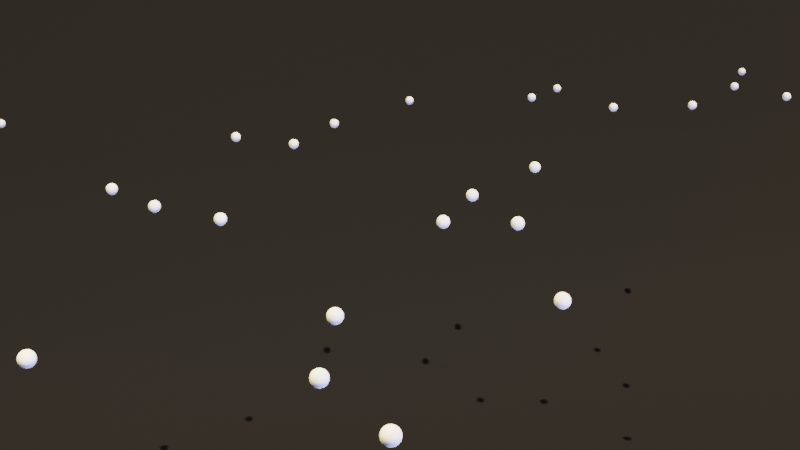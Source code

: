 # Source: flower-field-template.blend  (saved by Blender 3.0.42; exported with 4.5.12 LTS)
import bpy
from mathutils import Matrix  # noqa: F401  (used for matrix-valued properties, if any)

bpy.ops.wm.read_factory_settings(use_empty=True)
scene = bpy.context.scene
scene.name = 'Scene'

# ---- collections
col_plants = bpy.data.collections.new('plants'); scene.collection.children.link(col_plants)
col_plants.hide_render = True
col_fields = bpy.data.collections.new('fields'); scene.collection.children.link(col_fields)
col_scene = bpy.data.collections.new('scene'); scene.collection.children.link(col_scene)

# ---- images (referenced by path relative to the original .blend; pixels are not part of the script)
import os
ASSET_DIR = os.environ.get("B2B_ASSET_DIR", "")  # directory of the original .blend (textures are referenced by path, not embedded)
HERE = os.path.dirname(os.path.abspath(__file__))  # packed textures are extracted next to this script under _unpacked/

def load_image(name, relpath, width, height, colorspace="sRGB"):
    """Load a texture the original file referenced (path relative to the .blend, or extracted next to this script)."""
    p = next((c for c in (os.path.join(HERE, relpath), os.path.join(ASSET_DIR, relpath)) if relpath and os.path.exists(c)), "")
    if p:
        img = bpy.data.images.load(p, check_existing=True)
        img.name = name
    else:  # same state as the original file: an image datablock whose file is absent (Cycles renders it pink)
        img = bpy.data.images.new(name, width, height)
        img.source = "FILE"
        img.filepath = "//" + (relpath or name)
    img.colorspace_settings.name = colorspace
    return img
img_leafset024_2k_displacement_jpg_001 = load_image('LeafSet024_2K_Displacement.jpg.001', 'LeafSet024_2K_Displacement.jpg', 1024, 1024, 'Non-Color')
img_leafset024_2k_color_jpg_001 = load_image('LeafSet024_2K_Color.jpg.001', 'LeafSet024_2K_Color.jpg', 1024, 1024, 'sRGB')
img_leafset024_2k_roughness_jpg_001 = load_image('LeafSet024_2K_Roughness.jpg.001', 'LeafSet024_2K_Roughness.jpg', 1024, 1024, 'Non-Color')
img_leafset024_2k_normaldx_jpg_001 = load_image('LeafSet024_2K_NormalDX.jpg.001', 'LeafSet024_2K_NormalDX.jpg', 1024, 1024, 'Non-Color')
img_leafset015_2k_displacement_png_002 = load_image('LeafSet015_2K_Displacement.png.002', 'LeafSet015_2K_Displacement.png', 1024, 1024, 'Non-Color')
img_leafset015_2k_color_png_002 = load_image('LeafSet015_2K_Color.png.002', 'LeafSet015_2K_Color.png', 1024, 1024, 'sRGB')
img_leafset015_2k_roughness_png_002 = load_image('LeafSet015_2K_Roughness.png.002', 'LeafSet015_2K_Roughness.png', 1024, 1024, 'Non-Color')
img_leafset015_2k_normaldx_png_002 = load_image('LeafSet015_2K_NormalDX.png.002', 'LeafSet015_2K_NormalDX.png', 1024, 1024, 'Non-Color')
img_leafset024_2k_displacement_jpg_002 = load_image('LeafSet024_2K_Displacement.jpg.002', 'LeafSet024_2K_Displacement.jpg', 1024, 1024, 'Non-Color')
img_leafset024_2k_color_jpg_002 = load_image('LeafSet024_2K_Color.jpg.002', 'LeafSet024_2K_Color.jpg', 1024, 1024, 'sRGB')
img_leafset024_2k_roughness_jpg_002 = load_image('LeafSet024_2K_Roughness.jpg.002', 'LeafSet024_2K_Roughness.jpg', 1024, 1024, 'Non-Color')
img_leafset024_2k_normaldx_jpg_002 = load_image('LeafSet024_2K_NormalDX.jpg.002', 'LeafSet024_2K_NormalDX.jpg', 1024, 1024, 'Non-Color')
img_leafset015_2k_displacement_png_001 = load_image('LeafSet015_2K_Displacement.png.001', 'LeafSet015_2K_Displacement.png', 1024, 1024, 'Non-Color')
img_leafset015_2k_color_png_001 = load_image('LeafSet015_2K_Color.png.001', 'LeafSet015_2K_Color.png', 1024, 1024, 'sRGB')
img_leafset015_2k_roughness_png_001 = load_image('LeafSet015_2K_Roughness.png.001', 'LeafSet015_2K_Roughness.png', 1024, 1024, 'Non-Color')
img_leafset015_2k_normaldx_png_001 = load_image('LeafSet015_2K_NormalDX.png.001', 'LeafSet015_2K_NormalDX.png', 1024, 1024, 'Non-Color')

# ---- materials (node trees are filled in below, after node groups)
mat_trim_001 = bpy.data.materials.new('trim.001')
mat_trim_001.use_transparent_shadow = False
mat_material_002 = bpy.data.materials.new('Material.002')
mat_material_002.alpha_threshold = 0.0
mat_material_002.use_transparent_shadow = False
mat_material_002.line_color = (0.0, 0.0, 0.0, 1.0)
mat_glowball = bpy.data.materials.new('glowball')
mat_glowball.use_transparent_shadow = False
mat_leafmaterial_001 = bpy.data.materials.new('leafMaterial.001')
mat_leafmaterial_001.use_transparent_shadow = False
mat_loutsleaf_002 = bpy.data.materials.new('loutsleaf.002')
mat_loutsleaf_002.use_transparent_shadow = False
mat_material_001 = bpy.data.materials.new('Material.001')
mat_material_001.alpha_threshold = 0.0
mat_material_001.use_transparent_shadow = False
mat_material_001.line_color = (0.0, 0.0, 0.0, 1.0)
mat_trim_002 = bpy.data.materials.new('trim.002')
mat_trim_002.use_transparent_shadow = False
mat_glowball_001 = bpy.data.materials.new('glowball.001')
mat_glowball_001.use_transparent_shadow = False
mat_leafmaterial_002 = bpy.data.materials.new('leafMaterial.002')
mat_leafmaterial_002.use_transparent_shadow = False
mat_trim_003 = bpy.data.materials.new('trim.003')
mat_trim_003.use_transparent_shadow = False
mat_loutsleaf_001 = bpy.data.materials.new('loutsleaf.001')
mat_loutsleaf_001.use_transparent_shadow = False
mat_floor = bpy.data.materials.new('floor')
mat_floor.use_transparent_shadow = False

# ---- node groups
ng_planetestnode = bpy.data.node_groups.new('planeTestNode', 'GeometryNodeTree')
_s = ng_planetestnode.interface.new_socket(name='Geometry', in_out='OUTPUT', socket_type='NodeSocketGeometry')
_s = ng_planetestnode.interface.new_socket(name='Value', in_out='OUTPUT', socket_type='NodeSocketFloat')
_s = ng_planetestnode.interface.new_socket(name='Geometry', in_out='INPUT', socket_type='NodeSocketGeometry')
ng_planetestnode.is_modifier = True
# nodes of 'planeTestNode' reference scene objects; filled in after objects exist
ng_grassnodes = bpy.data.node_groups.new('grassnodes', 'GeometryNodeTree')
_s = ng_grassnodes.interface.new_socket(name='Geometry', in_out='OUTPUT', socket_type='NodeSocketGeometry')
_s = ng_grassnodes.interface.new_socket(name='Geometry', in_out='INPUT', socket_type='NodeSocketGeometry')
_s = ng_grassnodes.interface.new_socket(name='W', in_out='INPUT', socket_type='NodeSocketFloat')
_s.min_value = -1000.0
_s.max_value = 1000.0
_s = ng_grassnodes.interface.new_socket(name='End', in_out='INPUT', socket_type='NodeSocketFloat')
_s.subtype = 'FACTOR'
_s.default_value = 1.0
_s.min_value = 0.0
_s.max_value = 1.0
ng_grassnodes.is_modifier = True
_N = ng_grassnodes.nodes; _L = ng_grassnodes.links
n0 = _N.new('GeometryNodeCurveQuadraticBezier'); n0.name = 'Quadratic Bezier'; n0.location = (-123, 59)
n0.inputs[2].default_value = (0.0, 0.0, 0.0)
n0.inputs[3].default_value = (0.0, 0.0, 0.7)
n1 = _N.new('GeometryNodeCurvePrimitiveCircle'); n1.name = 'Curve Circle'; n1.location = (-135, -238)
n1.inputs[4].default_value = 0.02
n2 = _N.new('ShaderNodeMapRange'); n2.name = 'Map Range'; n2.location = (105, 368)
n2.inputs[3].default_value = 1.0
n2.inputs[4].default_value = 0.0
n3 = _N.new('GeometryNodeSplineParameter'); n3.name = 'Curve Parameter'; n3.location = (-82, 271)
n4 = _N.new('GeometryNodeSetPosition'); n4.name = 'Set Position'; n4.location = (389, 69)
n5 = _N.new('GeometryNodeSetCurveRadius'); n5.name = 'Set Curve Radius'; n5.location = (771, 95)
n6 = _N.new('GeometryNodeSplineParameter'); n6.name = 'Curve Parameter.001'; n6.location = (344, 404)
n7 = _N.new('ShaderNodeVectorMath'); n7.name = 'Vector Math'; n7.location = (263, 671)
n7.operation = 'SUBTRACT'
n7.inputs[1].default_value = (0.5, 0.5, 0.5)
n8 = _N.new('ShaderNodeVectorMath'); n8.name = 'Vector Math.001'; n8.location = (616, 578)
n8.operation = 'MULTIPLY'
n9 = _N.new('ShaderNodeTexNoise'); n9.name = 'Noise Texture'; n9.location = (-16, 733)
n9.noise_dimensions = '4D'
n9.inputs[2].default_value = -2.1
n9.inputs[3].default_value = 5.9
n9.inputs[4].default_value = 0.01333
n10 = _N.new('NodeGroupInput'); n10.name = 'Group Input'; n10.location = (-572, 445)
n11 = _N.new('GeometryNodeTrimCurve'); n11.name = 'Trim Curve'; n11.location = (125, 23)
n12 = _N.new('GeometryNodeJoinGeometry'); n12.name = 'Join Geometry'; n12.location = (1655, 137)
n13 = _N.new('GeometryNodeSetMaterial'); n13.name = 'Set Material'; n13.location = (1860, 97)
n13.inputs[2].default_value = mat_trim_001
n14 = _N.new('NodeGroupOutput'); n14.name = 'Group Output'; n14.location = (2300, 231)
n15 = _N.new('GeometryNodeTransform'); n15.name = 'Transform.001'; n15.location = (1432, -45)
n15.inputs[2].default_value = (0.4957, -0.008727, -0.1065)
n15.inputs[3].default_value = (0.7, 0.5, 0.9)
n16 = _N.new('GeometryNodeCurveToMesh'); n16.name = 'Curve to Mesh'; n16.location = (1215, 12)
n17 = _N.new('GeometryNodeTransform'); n17.name = 'Transform.002'; n17.location = (1434, -393)
n17.inputs[2].default_value = (0.0925, -0.267, 8.519)
n17.inputs[3].default_value = (0.4, 0.8, 0.7)
n18 = _N.new('GeometryNodeTransform'); n18.name = 'Transform'; n18.location = (1435, 485)
n18.inputs[2].default_value = (0.5777, 0.2827, -1.169)
n18.inputs[3].default_value = (0.7, 0.6, 1.0)
n19 = _N.new('GeometryNodeTransform'); n19.name = 'Transform.003'; n19.location = (1442, 837)
n19.inputs[2].default_value = (0.1204, 0.0, 3.485)
n19.inputs[3].default_value = (0.8, 0.7, 0.6)
n20 = _N.new('GeometryNodeInputNamedAttribute'); n20.name = 'Named Attribute'; n20.location = (1190, 12)
n20.inputs[0].default_value = 'radius'
n21 = _N.new('GeometryNodeSwitch'); n21.name = 'Switch'; n21.location = (1190, 12)
n21.input_type = 'FLOAT'
n21.inputs[1].default_value = 1.0
_L.new(n10.outputs[0], n0.inputs[1])
_L.new(n1.outputs[0], n16.inputs[1])
_L.new(n3.outputs[0], n2.inputs[0])
_L.new(n2.outputs[0], n5.inputs[2])
_L.new(n9.outputs[1], n7.inputs[0])
_L.new(n0.outputs[0], n11.inputs[0])
_L.new(n4.outputs[0], n5.inputs[0])
_L.new(n6.outputs[0], n8.inputs[1])
_L.new(n7.outputs[0], n8.inputs[0])
_L.new(n8.outputs[0], n4.inputs[3])
_L.new(n10.outputs[1], n9.inputs[1])
_L.new(n11.outputs[0], n4.inputs[0])
_L.new(n10.outputs[2], n11.inputs[3])
_L.new(n12.outputs[0], n13.inputs[0])
_L.new(n16.outputs[0], n18.inputs[0])
_L.new(n5.outputs[0], n16.inputs[0])
_L.new(n13.outputs[0], n14.inputs[0])
_L.new(n18.outputs[0], n12.inputs[0])
_L.new(n16.outputs[0], n12.inputs[0])
_L.new(n16.outputs[0], n15.inputs[0])
_L.new(n15.outputs[0], n12.inputs[0])
_L.new(n16.outputs[0], n17.inputs[0])
_L.new(n17.outputs[0], n12.inputs[0])
_L.new(n16.outputs[0], n19.inputs[0])
_L.new(n19.outputs[0], n12.inputs[0])
_L.new(n20.outputs[1], n21.inputs[0])
_L.new(n20.outputs[0], n21.inputs[2])
_L.new(n21.outputs[0], n16.inputs[2])
n14.is_active_output = True
ng_greenplantnodes = bpy.data.node_groups.new('greenplantnodes', 'GeometryNodeTree')
_s = ng_greenplantnodes.interface.new_socket(name='Geometry', in_out='OUTPUT', socket_type='NodeSocketGeometry')
_s = ng_greenplantnodes.interface.new_socket(name='Geometry', in_out='INPUT', socket_type='NodeSocketGeometry')
_s = ng_greenplantnodes.interface.new_socket(name='End', in_out='INPUT', socket_type='NodeSocketFloat')
_s.subtype = 'FACTOR'
_s.default_value = 1.0
_s.min_value = 0.0
_s.max_value = 1.0
_s = ng_greenplantnodes.interface.new_socket(name='W', in_out='INPUT', socket_type='NodeSocketFloat')
_s.default_value = 0.9
_s.min_value = -1000.0
_s.max_value = 1000.0
ng_greenplantnodes.is_modifier = True
# nodes of 'greenplantnodes' reference scene objects; filled in after objects exist
ng_loutsplantnodes = bpy.data.node_groups.new('loutsplantnodes', 'GeometryNodeTree')
_s = ng_loutsplantnodes.interface.new_socket(name='Geometry', in_out='OUTPUT', socket_type='NodeSocketGeometry')
_s = ng_loutsplantnodes.interface.new_socket(name='Geometry', in_out='INPUT', socket_type='NodeSocketGeometry')
_s = ng_loutsplantnodes.interface.new_socket(name='Value', in_out='INPUT', socket_type='NodeSocketFloat')
_s.default_value = 1.0
_s.min_value = -1e+04
_s.max_value = 1e+04
ng_loutsplantnodes.is_modifier = True
# nodes of 'loutsplantnodes' reference scene objects; filled in after objects exist
ng_greenplantnodes_field = bpy.data.node_groups.new('greenplantnodes-field', 'GeometryNodeTree')
_s = ng_greenplantnodes_field.interface.new_socket(name='Geometry', in_out='OUTPUT', socket_type='NodeSocketGeometry')
_s = ng_greenplantnodes_field.interface.new_socket(name='Geometry', in_out='INPUT', socket_type='NodeSocketGeometry')
_s = ng_greenplantnodes_field.interface.new_socket(name='End', in_out='INPUT', socket_type='NodeSocketFloat')
_s.subtype = 'FACTOR'
_s.default_value = 1.0
_s.min_value = 0.0
_s.max_value = 1.0
_s = ng_greenplantnodes_field.interface.new_socket(name='W', in_out='INPUT', socket_type='NodeSocketFloat')
_s.default_value = 0.9
_s.min_value = -1000.0
_s.max_value = 1000.0
_s = ng_greenplantnodes_field.interface.new_socket(name='Attribute', in_out='INPUT', socket_type='NodeSocketFloat')
_s.hide_value = True
ng_greenplantnodes_field.is_modifier = True
# nodes of 'greenplantnodes-field' reference scene objects; filled in after objects exist
ng_grassnodes_field = bpy.data.node_groups.new('grassnodes_field', 'GeometryNodeTree')
_s = ng_grassnodes_field.interface.new_socket(name='Geometry', in_out='OUTPUT', socket_type='NodeSocketGeometry')
_s = ng_grassnodes_field.interface.new_socket(name='Geometry', in_out='INPUT', socket_type='NodeSocketGeometry')
_s = ng_grassnodes_field.interface.new_socket(name='W', in_out='INPUT', socket_type='NodeSocketFloat')
_s.min_value = -1000.0
_s.max_value = 1000.0
_s = ng_grassnodes_field.interface.new_socket(name='End', in_out='INPUT', socket_type='NodeSocketFloat')
_s.subtype = 'FACTOR'
_s.default_value = 1.0
_s.min_value = 0.0
_s.max_value = 1.0
_s = ng_grassnodes_field.interface.new_socket(name='Attribute', in_out='INPUT', socket_type='NodeSocketFloat')
_s.hide_value = True
ng_grassnodes_field.is_modifier = True
# nodes of 'grassnodes_field' reference scene objects; filled in after objects exist
ng_loutsplantnodes_field = bpy.data.node_groups.new('loutsplantnodes-field', 'GeometryNodeTree')
_s = ng_loutsplantnodes_field.interface.new_socket(name='Geometry', in_out='OUTPUT', socket_type='NodeSocketGeometry')
_s = ng_loutsplantnodes_field.interface.new_socket(name='Geometry', in_out='INPUT', socket_type='NodeSocketGeometry')
_s = ng_loutsplantnodes_field.interface.new_socket(name='Value', in_out='INPUT', socket_type='NodeSocketFloat')
_s.default_value = 1.0
_s.min_value = -1e+04
_s.max_value = 1e+04
_s = ng_loutsplantnodes_field.interface.new_socket(name='Attribute', in_out='INPUT', socket_type='NodeSocketFloat')
_s.hide_value = True
ng_loutsplantnodes_field.is_modifier = True
# nodes of 'loutsplantnodes-field' reference scene objects; filled in after objects exist

# ---- material node trees
mat_trim_001.use_nodes = True; mat_trim_001.node_tree.nodes.clear()
_N = mat_trim_001.node_tree.nodes; _L = mat_trim_001.node_tree.links
n0 = _N.new('ShaderNodeOutputMaterial'); n0.name = 'Material Output'; n0.location = (300, 300)
n1 = _N.new('ShaderNodeBsdfPrincipled'); n1.name = 'Principled BSDF'; n1.location = (10, 300)
n1.distribution = 'GGX'
n1.subsurface_method = 'RANDOM_WALK_SKIN'
n1.inputs[2].default_value = 0.0
n1.inputs[3].default_value = 1.45
n1.inputs[13].default_value = 0.0
n1.inputs[27].default_value = (0.0, 0.0, 0.0, 1.0)
n1.inputs[28].default_value = 1.0
n2 = _N.new('ShaderNodeTexNoise'); n2.name = 'Noise Texture'; n2.location = (-559, -4)
n2.inputs[3].default_value = 0.0
n2.inputs[4].default_value = 0.6467
n2.inputs[8].default_value = 4.3
n3 = _N.new('ShaderNodeValToRGB'); n3.name = 'ColorRamp'; n3.location = (-303, 108)
while len(n3.color_ramp.elements) > 1: n3.color_ramp.elements.remove(n3.color_ramp.elements[-1])
n3.color_ramp.elements[0].position = 0.0; n3.color_ramp.elements[0].color = (0.1274, 0.2159, 0.04519, 1.0)
_e = n3.color_ramp.elements.new(1.0); _e.color = (0.06125, 0.107, 0.0185, 1.0)
_L.new(n1.outputs[0], n0.inputs[0])
_L.new(n3.outputs[0], n1.inputs[0])
_L.new(n2.outputs[0], n3.inputs[0])
n0.is_active_output = True
mat_material_002.use_nodes = True; mat_material_002.node_tree.nodes.clear()
_N = mat_material_002.node_tree.nodes; _L = mat_material_002.node_tree.links
n0 = _N.new('ShaderNodeOutputMaterial'); n0.name = 'Material Output'; n0.location = (300, 300)
n1 = _N.new('ShaderNodeBsdfPrincipled'); n1.name = 'Principled BSDF'; n1.location = (10, 300)
n1.distribution = 'GGX'
n1.subsurface_method = 'RANDOM_WALK_SKIN'
n1.inputs[2].default_value = 0.4
n1.inputs[3].default_value = 1.45
n1.inputs[27].default_value = (0.0, 0.0, 0.0, 1.0)
n1.inputs[28].default_value = 1.0
_L.new(n1.outputs[0], n0.inputs[0])
n0.is_active_output = True
mat_glowball.use_nodes = True; mat_glowball.node_tree.nodes.clear()
_N = mat_glowball.node_tree.nodes; _L = mat_glowball.node_tree.links
n0 = _N.new('ShaderNodeBsdfPrincipled'); n0.name = 'Principled BSDF'; n0.location = (10, 300)
n0.distribution = 'GGX'
n0.subsurface_method = 'RANDOM_WALK_SKIN'
n0.inputs[3].default_value = 1.45
n0.inputs[27].default_value = (1.0, 0.7441, 0.1745, 1.0)
n0.inputs[28].default_value = 5.0
n1 = _N.new('ShaderNodeOutputMaterial'); n1.name = 'Material Output'; n1.location = (300, 300)
_L.new(n0.outputs[0], n1.inputs[0])
n1.is_active_output = True
mat_leafmaterial_001.use_nodes = True; mat_leafmaterial_001.node_tree.nodes.clear()
_N = mat_leafmaterial_001.node_tree.nodes; _L = mat_leafmaterial_001.node_tree.links
n0 = _N.new('NodeFrame'); n0.name = 'Frame'; n0.location = (-1454, 219)
n0.label = 'Mapping'
n0.width = 400
n1 = _N.new('NodeFrame'); n1.name = 'Frame.001'; n1.location = (-810, 419)
n1.label = 'Textures'
n1.width = 356
n2 = _N.new('ShaderNodeOutputMaterial'); n2.name = 'Material Output'; n2.location = (300, 300)
n3 = _N.new('ShaderNodeBsdfPrincipled'); n3.name = 'Principled BSDF'; n3.location = (10, 300)
n3.distribution = 'GGX'
n3.subsurface_method = 'RANDOM_WALK_SKIN'
n3.inputs[3].default_value = 1.45
n3.inputs[27].default_value = (0.0, 0.0, 0.0, 1.0)
n3.inputs[28].default_value = 1.0
n4 = _N.new('ShaderNodeTexImage'); n4.name = 'Image Texture'; n4.location = (86, -870)
n4.label = 'Displacement'
n4.image = img_leafset024_2k_displacement_jpg_001
n5 = _N.new('ShaderNodeDisplacement'); n5.name = 'Displacement'; n5.location = (-174, -371)
n5.inputs[2].default_value = 1.0
n6 = _N.new('ShaderNodeTexImage'); n6.name = 'Image Texture.001'; n6.location = (86, -30)
n6.label = 'Base Color'
n6.image = img_leafset024_2k_color_jpg_001
n7 = _N.new('ShaderNodeTexImage'); n7.name = 'Image Texture.002'; n7.location = (86, -310)
n7.label = 'Roughness'
n7.image = img_leafset024_2k_roughness_jpg_001
n8 = _N.new('ShaderNodeTexImage'); n8.name = 'Image Texture.003'; n8.location = (86, -590)
n8.label = 'Normal'
n8.image = img_leafset024_2k_normaldx_jpg_001
n9 = _N.new('ShaderNodeNormalMap'); n9.name = 'Normal Map'; n9.location = (-424, -171)
n10 = _N.new('ShaderNodeMapping'); n10.name = 'Mapping'; n10.location = (230, -30)
n11 = _N.new('NodeReroute'); n11.name = 'Reroute'; n11.location = (36, -586)
n11.width = 16
n11.socket_idname = 'NodeSocketVector'
n12 = _N.new('ShaderNodeTexCoord'); n12.name = 'Texture Coordinate'; n12.location = (30, -30)
n4.parent = n1
n6.parent = n1
n7.parent = n1
n8.parent = n1
n10.parent = n0
n11.parent = n1
n12.parent = n0
_L.new(n3.outputs[0], n2.inputs[0])
_L.new(n4.outputs[0], n5.inputs[0])
_L.new(n5.outputs[0], n2.inputs[2])
_L.new(n6.outputs[0], n3.inputs[0])
_L.new(n7.outputs[0], n3.inputs[2])
_L.new(n8.outputs[0], n9.inputs[1])
_L.new(n9.outputs[0], n3.inputs[5])
_L.new(n11.outputs[0], n6.inputs[0])
_L.new(n11.outputs[0], n7.inputs[0])
_L.new(n11.outputs[0], n8.inputs[0])
_L.new(n11.outputs[0], n4.inputs[0])
_L.new(n10.outputs[0], n11.inputs[0])
_L.new(n12.outputs[2], n10.inputs[0])
n2.is_active_output = True
mat_loutsleaf_002.use_nodes = True; mat_loutsleaf_002.node_tree.nodes.clear()
_N = mat_loutsleaf_002.node_tree.nodes; _L = mat_loutsleaf_002.node_tree.links
n0 = _N.new('ShaderNodeOutputMaterial'); n0.name = 'Material Output'; n0.location = (300, 300)
n1 = _N.new('ShaderNodeBsdfPrincipled'); n1.name = 'Principled BSDF'; n1.location = (10, 300)
n1.distribution = 'GGX'
n1.subsurface_method = 'RANDOM_WALK_SKIN'
n1.inputs[3].default_value = 1.45
n1.inputs[27].default_value = (0.0, 0.0, 0.0, 1.0)
n1.inputs[28].default_value = 1.0
n2 = _N.new('ShaderNodeTexImage'); n2.name = 'Image Texture'; n2.location = (86, -870)
n2.label = 'Displacement'
n2.image = img_leafset015_2k_displacement_png_002
n3 = _N.new('ShaderNodeDisplacement'); n3.name = 'Displacement'; n3.location = (10, -260)
n3.inputs[2].default_value = 1.0
n4 = _N.new('ShaderNodeTexImage'); n4.name = 'Image Texture.001'; n4.location = (86, -30)
n4.label = 'Base Color'
n4.image = img_leafset015_2k_color_png_002
n5 = _N.new('ShaderNodeTexImage'); n5.name = 'Image Texture.002'; n5.location = (86, -310)
n5.label = 'Roughness'
n5.image = img_leafset015_2k_roughness_png_002
n6 = _N.new('ShaderNodeTexImage'); n6.name = 'Image Texture.003'; n6.location = (86, -590)
n6.label = 'Normal'
n6.image = img_leafset015_2k_normaldx_png_002
n7 = _N.new('ShaderNodeNormalMap'); n7.name = 'Normal Map'; n7.location = (-240, -60)
n8 = _N.new('ShaderNodeMapping'); n8.name = 'Mapping'; n8.location = (230, -30)
n9 = _N.new('NodeReroute'); n9.name = 'Reroute'; n9.location = (36, -586)
n9.width = 16
n9.socket_idname = 'NodeSocketVector'
n10 = _N.new('ShaderNodeTexCoord'); n10.name = 'Texture Coordinate'; n10.location = (30, -30)
n11 = _N.new('NodeFrame'); n11.name = 'Frame'; n11.location = (-1270, 330)
n11.label = 'Mapping'
n11.width = 400
n12 = _N.new('NodeFrame'); n12.name = 'Frame.001'; n12.location = (-626, 530)
n12.label = 'Textures'
n12.width = 356
n2.parent = n12
n4.parent = n12
n5.parent = n12
n6.parent = n12
n8.parent = n11
n9.parent = n12
n10.parent = n11
_L.new(n1.outputs[0], n0.inputs[0])
_L.new(n2.outputs[0], n3.inputs[0])
_L.new(n3.outputs[0], n0.inputs[2])
_L.new(n4.outputs[0], n1.inputs[0])
_L.new(n5.outputs[0], n1.inputs[2])
_L.new(n6.outputs[0], n7.inputs[1])
_L.new(n7.outputs[0], n1.inputs[5])
_L.new(n9.outputs[0], n4.inputs[0])
_L.new(n9.outputs[0], n5.inputs[0])
_L.new(n9.outputs[0], n6.inputs[0])
_L.new(n9.outputs[0], n2.inputs[0])
_L.new(n8.outputs[0], n9.inputs[0])
_L.new(n10.outputs[2], n8.inputs[0])
n0.is_active_output = True
mat_material_001.use_nodes = True; mat_material_001.node_tree.nodes.clear()
_N = mat_material_001.node_tree.nodes; _L = mat_material_001.node_tree.links
n0 = _N.new('ShaderNodeOutputMaterial'); n0.name = 'Material Output'; n0.location = (300, 300)
n1 = _N.new('ShaderNodeBsdfPrincipled'); n1.name = 'Principled BSDF'; n1.location = (10, 300)
n1.distribution = 'GGX'
n1.subsurface_method = 'RANDOM_WALK_SKIN'
n1.inputs[2].default_value = 0.4
n1.inputs[3].default_value = 1.45
n1.inputs[27].default_value = (0.0, 0.0, 0.0, 1.0)
n1.inputs[28].default_value = 1.0
_L.new(n1.outputs[0], n0.inputs[0])
n0.is_active_output = True
mat_trim_002.use_nodes = True; mat_trim_002.node_tree.nodes.clear()
_N = mat_trim_002.node_tree.nodes; _L = mat_trim_002.node_tree.links
n0 = _N.new('ShaderNodeOutputMaterial'); n0.name = 'Material Output'; n0.location = (300, 300)
n1 = _N.new('ShaderNodeBsdfPrincipled'); n1.name = 'Principled BSDF'; n1.location = (10, 300)
n1.distribution = 'GGX'
n1.subsurface_method = 'RANDOM_WALK_SKIN'
n1.inputs[2].default_value = 0.0
n1.inputs[3].default_value = 1.45
n1.inputs[13].default_value = 0.0
n1.inputs[27].default_value = (0.0, 0.0, 0.0, 1.0)
n1.inputs[28].default_value = 1.0
n2 = _N.new('ShaderNodeTexNoise'); n2.name = 'Noise Texture'; n2.location = (-559, -4)
n2.inputs[3].default_value = 0.0
n2.inputs[4].default_value = 0.6467
n2.inputs[8].default_value = 4.3
n3 = _N.new('ShaderNodeValToRGB'); n3.name = 'ColorRamp'; n3.location = (-303, 108)
while len(n3.color_ramp.elements) > 1: n3.color_ramp.elements.remove(n3.color_ramp.elements[-1])
n3.color_ramp.elements[0].position = 0.0; n3.color_ramp.elements[0].color = (0.1274, 0.2159, 0.04519, 1.0)
_e = n3.color_ramp.elements.new(1.0); _e.color = (0.06125, 0.107, 0.0185, 1.0)
_L.new(n1.outputs[0], n0.inputs[0])
_L.new(n3.outputs[0], n1.inputs[0])
_L.new(n2.outputs[0], n3.inputs[0])
n0.is_active_output = True
mat_glowball_001.use_nodes = True; mat_glowball_001.node_tree.nodes.clear()
_N = mat_glowball_001.node_tree.nodes; _L = mat_glowball_001.node_tree.links
n0 = _N.new('ShaderNodeBsdfPrincipled'); n0.name = 'Principled BSDF'; n0.location = (10, 300)
n0.distribution = 'GGX'
n0.subsurface_method = 'RANDOM_WALK_SKIN'
n0.inputs[3].default_value = 1.45
n0.inputs[27].default_value = (1.0, 0.7441, 0.1745, 1.0)
n0.inputs[28].default_value = 5.0
n1 = _N.new('ShaderNodeOutputMaterial'); n1.name = 'Material Output'; n1.location = (300, 300)
_L.new(n0.outputs[0], n1.inputs[0])
n1.is_active_output = True
mat_leafmaterial_002.use_nodes = True; mat_leafmaterial_002.node_tree.nodes.clear()
_N = mat_leafmaterial_002.node_tree.nodes; _L = mat_leafmaterial_002.node_tree.links
n0 = _N.new('NodeFrame'); n0.name = 'Frame'; n0.location = (-1454, 219)
n0.label = 'Mapping'
n0.width = 400
n1 = _N.new('NodeFrame'); n1.name = 'Frame.001'; n1.location = (-810, 419)
n1.label = 'Textures'
n1.width = 356
n2 = _N.new('ShaderNodeOutputMaterial'); n2.name = 'Material Output'; n2.location = (300, 300)
n3 = _N.new('ShaderNodeBsdfPrincipled'); n3.name = 'Principled BSDF'; n3.location = (10, 300)
n3.distribution = 'GGX'
n3.subsurface_method = 'RANDOM_WALK_SKIN'
n3.inputs[3].default_value = 1.45
n3.inputs[27].default_value = (0.0, 0.0, 0.0, 1.0)
n3.inputs[28].default_value = 1.0
n4 = _N.new('ShaderNodeTexImage'); n4.name = 'Image Texture'; n4.location = (86, -870)
n4.label = 'Displacement'
n4.image = img_leafset024_2k_displacement_jpg_002
n5 = _N.new('ShaderNodeDisplacement'); n5.name = 'Displacement'; n5.location = (-174, -371)
n5.inputs[2].default_value = 1.0
n6 = _N.new('ShaderNodeTexImage'); n6.name = 'Image Texture.001'; n6.location = (86, -30)
n6.label = 'Base Color'
n6.image = img_leafset024_2k_color_jpg_002
n7 = _N.new('ShaderNodeTexImage'); n7.name = 'Image Texture.002'; n7.location = (86, -310)
n7.label = 'Roughness'
n7.image = img_leafset024_2k_roughness_jpg_002
n8 = _N.new('ShaderNodeTexImage'); n8.name = 'Image Texture.003'; n8.location = (86, -590)
n8.label = 'Normal'
n8.image = img_leafset024_2k_normaldx_jpg_002
n9 = _N.new('ShaderNodeNormalMap'); n9.name = 'Normal Map'; n9.location = (-424, -171)
n10 = _N.new('ShaderNodeMapping'); n10.name = 'Mapping'; n10.location = (230, -30)
n11 = _N.new('NodeReroute'); n11.name = 'Reroute'; n11.location = (36, -586)
n11.width = 16
n11.socket_idname = 'NodeSocketVector'
n12 = _N.new('ShaderNodeTexCoord'); n12.name = 'Texture Coordinate'; n12.location = (30, -30)
n4.parent = n1
n6.parent = n1
n7.parent = n1
n8.parent = n1
n10.parent = n0
n11.parent = n1
n12.parent = n0
_L.new(n3.outputs[0], n2.inputs[0])
_L.new(n4.outputs[0], n5.inputs[0])
_L.new(n5.outputs[0], n2.inputs[2])
_L.new(n6.outputs[0], n3.inputs[0])
_L.new(n7.outputs[0], n3.inputs[2])
_L.new(n8.outputs[0], n9.inputs[1])
_L.new(n9.outputs[0], n3.inputs[5])
_L.new(n11.outputs[0], n6.inputs[0])
_L.new(n11.outputs[0], n7.inputs[0])
_L.new(n11.outputs[0], n8.inputs[0])
_L.new(n11.outputs[0], n4.inputs[0])
_L.new(n10.outputs[0], n11.inputs[0])
_L.new(n12.outputs[2], n10.inputs[0])
n2.is_active_output = True
mat_trim_003.use_nodes = True; mat_trim_003.node_tree.nodes.clear()
_N = mat_trim_003.node_tree.nodes; _L = mat_trim_003.node_tree.links
n0 = _N.new('ShaderNodeOutputMaterial'); n0.name = 'Material Output'; n0.location = (300, 300)
n1 = _N.new('ShaderNodeBsdfPrincipled'); n1.name = 'Principled BSDF'; n1.location = (10, 300)
n1.distribution = 'GGX'
n1.subsurface_method = 'RANDOM_WALK_SKIN'
n1.inputs[2].default_value = 0.0
n1.inputs[3].default_value = 1.45
n1.inputs[13].default_value = 0.0
n1.inputs[27].default_value = (0.0, 0.0, 0.0, 1.0)
n1.inputs[28].default_value = 1.0
n2 = _N.new('ShaderNodeTexNoise'); n2.name = 'Noise Texture'; n2.location = (-559, -4)
n2.inputs[3].default_value = 0.0
n2.inputs[4].default_value = 0.6467
n2.inputs[8].default_value = 4.3
n3 = _N.new('ShaderNodeValToRGB'); n3.name = 'ColorRamp'; n3.location = (-303, 108)
while len(n3.color_ramp.elements) > 1: n3.color_ramp.elements.remove(n3.color_ramp.elements[-1])
n3.color_ramp.elements[0].position = 0.0; n3.color_ramp.elements[0].color = (0.1274, 0.2159, 0.04519, 1.0)
_e = n3.color_ramp.elements.new(1.0); _e.color = (0.06125, 0.107, 0.0185, 1.0)
_L.new(n1.outputs[0], n0.inputs[0])
_L.new(n3.outputs[0], n1.inputs[0])
_L.new(n2.outputs[0], n3.inputs[0])
n0.is_active_output = True
mat_loutsleaf_001.use_nodes = True; mat_loutsleaf_001.node_tree.nodes.clear()
_N = mat_loutsleaf_001.node_tree.nodes; _L = mat_loutsleaf_001.node_tree.links
n0 = _N.new('ShaderNodeOutputMaterial'); n0.name = 'Material Output'; n0.location = (300, 300)
n1 = _N.new('ShaderNodeBsdfPrincipled'); n1.name = 'Principled BSDF'; n1.location = (10, 300)
n1.distribution = 'GGX'
n1.subsurface_method = 'RANDOM_WALK_SKIN'
n1.inputs[3].default_value = 1.45
n1.inputs[27].default_value = (0.0, 0.0, 0.0, 1.0)
n1.inputs[28].default_value = 1.0
n2 = _N.new('ShaderNodeTexImage'); n2.name = 'Image Texture'; n2.location = (86, -870)
n2.label = 'Displacement'
n2.image = img_leafset015_2k_displacement_png_001
n3 = _N.new('ShaderNodeDisplacement'); n3.name = 'Displacement'; n3.location = (10, -260)
n3.inputs[2].default_value = 1.0
n4 = _N.new('ShaderNodeTexImage'); n4.name = 'Image Texture.001'; n4.location = (86, -30)
n4.label = 'Base Color'
n4.image = img_leafset015_2k_color_png_001
n5 = _N.new('ShaderNodeTexImage'); n5.name = 'Image Texture.002'; n5.location = (86, -310)
n5.label = 'Roughness'
n5.image = img_leafset015_2k_roughness_png_001
n6 = _N.new('ShaderNodeTexImage'); n6.name = 'Image Texture.003'; n6.location = (86, -590)
n6.label = 'Normal'
n6.image = img_leafset015_2k_normaldx_png_001
n7 = _N.new('ShaderNodeNormalMap'); n7.name = 'Normal Map'; n7.location = (-240, -60)
n8 = _N.new('ShaderNodeMapping'); n8.name = 'Mapping'; n8.location = (230, -30)
n9 = _N.new('NodeReroute'); n9.name = 'Reroute'; n9.location = (36, -586)
n9.width = 16
n9.socket_idname = 'NodeSocketVector'
n10 = _N.new('ShaderNodeTexCoord'); n10.name = 'Texture Coordinate'; n10.location = (30, -30)
n11 = _N.new('NodeFrame'); n11.name = 'Frame'; n11.location = (-1270, 330)
n11.label = 'Mapping'
n11.width = 400
n12 = _N.new('NodeFrame'); n12.name = 'Frame.001'; n12.location = (-626, 530)
n12.label = 'Textures'
n12.width = 356
n2.parent = n12
n4.parent = n12
n5.parent = n12
n6.parent = n12
n8.parent = n11
n9.parent = n12
n10.parent = n11
_L.new(n1.outputs[0], n0.inputs[0])
_L.new(n2.outputs[0], n3.inputs[0])
_L.new(n3.outputs[0], n0.inputs[2])
_L.new(n4.outputs[0], n1.inputs[0])
_L.new(n5.outputs[0], n1.inputs[2])
_L.new(n6.outputs[0], n7.inputs[1])
_L.new(n7.outputs[0], n1.inputs[5])
_L.new(n9.outputs[0], n4.inputs[0])
_L.new(n9.outputs[0], n5.inputs[0])
_L.new(n9.outputs[0], n6.inputs[0])
_L.new(n9.outputs[0], n2.inputs[0])
_L.new(n8.outputs[0], n9.inputs[0])
_L.new(n10.outputs[2], n8.inputs[0])
n0.is_active_output = True
mat_floor.use_nodes = True; mat_floor.node_tree.nodes.clear()
_N = mat_floor.node_tree.nodes; _L = mat_floor.node_tree.links
n0 = _N.new('ShaderNodeOutputMaterial'); n0.name = 'Material Output'; n0.location = (300, 300)
n1 = _N.new('ShaderNodeBsdfPrincipled'); n1.name = 'Principled BSDF'; n1.location = (10, 300)
n1.distribution = 'GGX'
n1.subsurface_method = 'RANDOM_WALK_SKIN'
n1.inputs[0].default_value = (0.0, 0.0, 0.0, 1.0)
n1.inputs[2].default_value = 0.9266
n1.inputs[3].default_value = 1.45
n1.inputs[13].default_value = 0.3211
n1.inputs[27].default_value = (0.0, 0.0, 0.0, 1.0)
n1.inputs[28].default_value = 1.0
_L.new(n1.outputs[0], n0.inputs[0])
n0.is_active_output = True

# ---- world
world_world = bpy.data.worlds.new('World'); scene.world = world_world
world_world.use_nodes = True; world_world.node_tree.nodes.clear()
_N = world_world.node_tree.nodes; _L = world_world.node_tree.links
n0 = _N.new('ShaderNodeOutputWorld'); n0.name = 'World Output'; n0.location = (251, 303)
n1 = _N.new('ShaderNodeBsdfPrincipled'); n1.name = 'Principled BSDF'; n1.location = (-153, 323)
n1.distribution = 'GGX'
n1.subsurface_method = 'RANDOM_WALK_SKIN'
n1.inputs[0].default_value = (0.0, 0.0, 0.0, 1.0)
n1.inputs[3].default_value = 1.45
n1.inputs[27].default_value = (0.0, 0.0, 0.0, 1.0)
n1.inputs[28].default_value = 1.0
_L.new(n1.outputs[0], n0.inputs[0])
n0.is_active_output = True
world_world.color = (0.05088, 0.05088, 0.05088)
world_world.use_sun_shadow = False
world_world.sun_shadow_jitter_overblur = 0.0

# ---- cameras
cam_camera_001 = bpy.data.cameras.new('Camera.001')

# ---- lights
light_area = bpy.data.lights.new('Area', 'AREA')
light_area.color = (1.0, 0.8141, 0.4232)
light_area.transmission_factor = 0.0
light_area.energy = 1571.0
light_area.shadow_soft_size = 1.0
light_area.shadow_maximum_resolution = 0.006
light_area.use_absolute_resolution = True
light_area.size = 1.0
light_area.size_y = 1.0
light_area_001 = bpy.data.lights.new('Area.001', 'AREA')
light_area_001.color = (0.3402, 0.397, 1.0)
light_area_001.transmission_factor = 0.0
light_area_001.energy = 2356.0
light_area_001.shadow_soft_size = 1.0
light_area_001.shadow_maximum_resolution = 0.006
light_area_001.use_absolute_resolution = True
light_area_001.size = 1.0
light_area_001.size_y = 1.0
light_sun = bpy.data.lights.new('Sun', 'SUN')
light_sun.color = (1.0, 0.8072, 0.5785)
light_sun.transmission_factor = 0.0
light_sun.shadow_soft_size = 0.125

# ---- meshes
me_plane_002 = bpy.data.meshes.new('Plane.002')
me_plane_002.from_pydata([(-7.0, -7.0, 0.0), (7.0, -7.0, 0.0), (-7.0, 7.0, 0.0), (7.0, 7.0, 0.0)], [], [(0, 1, 3, 2)])
_uv = me_plane_002.uv_layers.new(name='UVMap')
_uv.uv.foreach_set('vector', [0.0, 0.0, 1.0, 0.0, 1.0, 1.0, 0.0, 1.0])
me_plane_002.use_remesh_fix_poles = True
me_plane_002.use_remesh_preserve_attributes = False
me_plane_002.update()
me_cube_001 = bpy.data.meshes.new('Cube.001')
me_cube_001.from_pydata([(-1.0, -1.0, -1.0), (-1.0, -1.0, 1.0), (-1.0, 1.0, -1.0), (-1.0, 1.0, 1.0), (1.0, -1.0, -1.0), (1.0, -1.0, 1.0), (1.0, 1.0, -1.0), (1.0, 1.0, 1.0)], [], [(0, 1, 3, 2), (2, 3, 7, 6), (6, 7, 5, 4), (4, 5, 1, 0), (2, 6, 4, 0), (7, 3, 1, 5)])
_uv = me_cube_001.uv_layers.new(name='UVMap')
_uv.uv.foreach_set('vector', [0.375, 0.0, 0.625, 0.0, 0.625, 0.25, 0.375, 0.25, 0.375, 0.25, 0.625, 0.25, 0.625, 0.5, 0.375, 0.5, 0.375, 0.5, 0.625, 0.5, 0.625, 0.75, 0.375, 0.75, 0.375, 0.75, 0.625, 0.75, 0.625, 1.0, 0.375, 1.0, 0.125, 0.5, 0.375, 0.5, 0.375, 0.75, 0.125, 0.75, 0.625, 0.5, 0.875, 0.5, 0.875, 0.75, 0.625, 0.75])
me_cube_001.materials.append(mat_trim_001)
me_cube_001.use_remesh_fix_poles = True
me_cube_001.use_remesh_preserve_attributes = False
me_cube_001.update()
me_cube = bpy.data.meshes.new('Cube')
me_cube.from_pydata([(1.0, 1.0, 1.0), (1.0, 1.0, -1.0), (1.0, -1.0, 1.0), (1.0, -1.0, -1.0), (-1.0, 1.0, 1.0), (-1.0, 1.0, -1.0), (-1.0, -1.0, 1.0), (-1.0, -1.0, -1.0)], [], [(0, 4, 6, 2), (3, 2, 6, 7), (7, 6, 4, 5), (5, 1, 3, 7), (1, 0, 2, 3), (5, 4, 0, 1)])
_uv = me_cube.uv_layers.new(name='UVMap')
_uv.uv.foreach_set('vector', [0.625, 0.5, 0.875, 0.5, 0.875, 0.75, 0.625, 0.75, 0.375, 0.75, 0.625, 0.75, 0.625, 1.0, 0.375, 1.0, 0.375, 0.0, 0.625, 0.0, 0.625, 0.25, 0.375, 0.25, 0.125, 0.5, 0.375, 0.5, 0.375, 0.75, 0.125, 0.75, 0.375, 0.5, 0.625, 0.5, 0.625, 0.75, 0.375, 0.75, 0.375, 0.25, 0.625, 0.25, 0.625, 0.5, 0.375, 0.5])
me_cube.materials.append(mat_material_002)
me_cube.materials.append(mat_trim_001)
me_cube.materials.append(mat_glowball)
me_cube.use_remesh_preserve_volume = False
me_cube.use_remesh_preserve_attributes = False
me_cube.use_mirror_vertex_groups = False
me_cube.update()
me_plane_001 = bpy.data.meshes.new('Plane.001')
me_plane_001.from_pydata([(-0.1036, 0.02476, -0.01546), (0.1685, -0.009103, -0.01546), (-0.03607, -0.0009759, -0.03819), (0.006376, -0.009103, -0.03819), (0.006376, 0.5587, 0.05498), (-0.049, 0.5215, 0.0245), (-0.2174, 0.1928, 0.03466), (-0.1815, 0.09288, 0.01231), (-0.07467, 0.1193, -0.01546), (-0.1687, 0.2909, 0.01231), (-0.1187, 0.3693, -0.01546), (0.006376, 0.1193, -0.01546), (0.006376, 0.2477, -0.01546), (0.006376, 0.3761, -0.01546), (0.1163, 0.02476, -0.01546), (-0.1557, -0.009103, -0.01546), (0.04882, -0.0009759, -0.03819), (0.06175, 0.5215, 0.0245), (0.2301, 0.1928, 0.03466), (0.1942, 0.09288, 0.01231), (0.08743, 0.1193, -0.01546), (0.1815, 0.2909, 0.01231), (0.1314, 0.3693, -0.01546)], [], [(10, 13, 4, 5), (2, 3, 11, 8), (8, 11, 12, 9), (9, 12, 13, 10), (0, 2, 8, 7), (7, 8, 9, 6), (22, 17, 4, 13), (16, 20, 11, 3), (20, 21, 12, 11), (21, 22, 13, 12), (14, 19, 20, 16), (19, 18, 21, 20)])
_uv = me_plane_001.uv_layers.new(name='UVMap')
_uv.uv.foreach_set('vector', [0.432, 0.5307, 0.4996, 0.5327, 0.5005, 0.5995, 0.4699, 0.5843, 0.4775, 0.4029, 0.5005, 0.4005, 0.4998, 0.445, 0.4559, 0.4445, 0.4559, 0.4445, 0.4998, 0.445, 0.4993, 0.4888, 0.4041, 0.5031, 0.4041, 0.5031, 0.4993, 0.4888, 0.4996, 0.5327, 0.432, 0.5307, 0.4403, 0.4121, 0.4775, 0.4029, 0.4559, 0.4445, 0.4034, 0.435, 0.4034, 0.435, 0.4559, 0.4445, 0.4041, 0.5031, 0.4012, 0.4747, 0.432, 0.5307, 0.4699, 0.5843, 0.5005, 0.5995, 0.4996, 0.5327, 0.4775, 0.4029, 0.4559, 0.4445, 0.4998, 0.445, 0.5005, 0.4005, 0.4559, 0.4445, 0.4041, 0.5031, 0.4993, 0.4888, 0.4998, 0.445, 0.4041, 0.5031, 0.432, 0.5307, 0.4996, 0.5327, 0.4993, 0.4888, 0.4403, 0.4121, 0.4034, 0.435, 0.4559, 0.4445, 0.4775, 0.4029, 0.4034, 0.435, 0.4012, 0.4747, 0.4041, 0.5031, 0.4559, 0.4445])
me_plane_001.materials.append(mat_leafmaterial_001)
me_plane_001.use_remesh_fix_poles = True
me_plane_001.use_remesh_preserve_attributes = False
me_plane_001.update()
me_beziercurve = bpy.data.meshes.new('BezierCurve')
me_beziercurve.from_pydata([(0.002235, -0.008604, 0.04551), (-0.07555, 0.007204, 0.05232), (-0.1401, 0.0372, 0.06455), (-0.191, 0.07973, 0.07885), (-0.228, 0.1332, 0.09122), (-0.2509, 0.1958, 0.09639), (-0.2594, 0.2661, 0.09639), (-0.2537, 0.3424, 0.09639), (-0.2331, 0.4229, 0.08856), (-0.1972, 0.5062, 0.06727), (-0.1461, 0.5904, 0.03827), (-0.08001, 0.6741, 0.01118), (0.003222, 0.7955, 0.0), (-0.03951, 0.7148, 0.002514), (-0.113, 0.6322, 0.02356), (0.07974, 0.007204, 0.05156), (0.1437, 0.0372, 0.06309), (0.194, 0.07973, 0.07673), (0.2306, 0.1332, 0.08861), (0.2532, 0.1958, 0.09363), (0.2617, 0.2661, 0.09363), (0.256, 0.3424, 0.09363), (0.2357, 0.4229, 0.08602), (0.2008, 0.5062, 0.06536), (0.1509, 0.5904, 0.03721), (0.08598, 0.6741, 0.0109), (0.04585, 0.7148, 0.002467), (0.1184, 0.6322, 0.02293)], [], [(1, 2, 3, 4, 5, 6, 7, 8, 9, 10, 14, 11, 13, 12, 0), (15, 0, 12, 26, 25, 27, 24, 23, 22, 21, 20, 19, 18, 17, 16)])
_uv = me_beziercurve.uv_layers.new(name='UVMap')
_uv.uv.foreach_set('vector', [0.8327, 0.6095, 0.8611, 0.6196, 0.8847, 0.6355, 0.9029, 0.6564, 0.9149, 0.6817, 0.9207, 0.7107, 0.9212, 0.7427, 0.9151, 0.7771, 0.9013, 0.8136, 0.8806, 0.8513, 0.8672, 0.8701, 0.8541, 0.8889, 0.8382, 0.9073, 0.8227, 0.9423, 0.7995, 0.606, 0.7673, 0.6141, 0.7995, 0.606, 0.8227, 0.9423, 0.8025, 0.9098, 0.7844, 0.8938, 0.7691, 0.877, 0.7535, 0.8602, 0.7283, 0.8258, 0.71, 0.7916, 0.6993, 0.7584, 0.6953, 0.7266, 0.6971, 0.6971, 0.7052, 0.6703, 0.72, 0.6471, 0.7408, 0.6281])
me_beziercurve.materials.append(mat_loutsleaf_002)
me_beziercurve.use_remesh_fix_poles = True
me_beziercurve.use_remesh_preserve_attributes = False
me_beziercurve.update()
me_cube_002 = bpy.data.meshes.new('Cube.002')
me_cube_002.from_pydata([(-0.1723, -0.1723, -0.1723), (-0.1723, -0.1723, 0.1723), (-0.1723, 0.1723, -0.1723), (-0.1723, 0.1723, 0.1723), (0.1723, -0.1723, -0.1723), (0.1723, -0.1723, 0.1723), (0.1723, 0.1723, -0.1723), (0.1723, 0.1723, 0.1723)], [], [(0, 1, 3, 2), (2, 3, 7, 6), (6, 7, 5, 4), (4, 5, 1, 0), (2, 6, 4, 0), (7, 3, 1, 5)])
_uv = me_cube_002.uv_layers.new(name='UVMap')
_uv.uv.foreach_set('vector', [0.375, 0.0, 0.625, 0.0, 0.625, 0.25, 0.375, 0.25, 0.375, 0.25, 0.625, 0.25, 0.625, 0.5, 0.375, 0.5, 0.375, 0.5, 0.625, 0.5, 0.625, 0.75, 0.375, 0.75, 0.375, 0.75, 0.625, 0.75, 0.625, 1.0, 0.375, 1.0, 0.125, 0.5, 0.375, 0.5, 0.375, 0.75, 0.125, 0.75, 0.625, 0.5, 0.875, 0.5, 0.875, 0.75, 0.625, 0.75])
me_cube_002.materials.append(mat_loutsleaf_002)
me_cube_002.use_remesh_fix_poles = True
me_cube_002.use_remesh_preserve_attributes = False
me_cube_002.update()
me_cube_003 = bpy.data.meshes.new('Cube.003')
me_cube_003.from_pydata([(1.0, 1.0, 1.0), (1.0, 1.0, -1.0), (1.0, -1.0, 1.0), (1.0, -1.0, -1.0), (-1.0, 1.0, 1.0), (-1.0, 1.0, -1.0), (-1.0, -1.0, 1.0), (-1.0, -1.0, -1.0)], [], [(0, 4, 6, 2), (3, 2, 6, 7), (7, 6, 4, 5), (5, 1, 3, 7), (1, 0, 2, 3), (5, 4, 0, 1)])
_uv = me_cube_003.uv_layers.new(name='UVMap')
_uv.uv.foreach_set('vector', [0.625, 0.5, 0.875, 0.5, 0.875, 0.75, 0.625, 0.75, 0.375, 0.75, 0.625, 0.75, 0.625, 1.0, 0.375, 1.0, 0.375, 0.0, 0.625, 0.0, 0.625, 0.25, 0.375, 0.25, 0.125, 0.5, 0.375, 0.5, 0.375, 0.75, 0.125, 0.75, 0.375, 0.5, 0.625, 0.5, 0.625, 0.75, 0.375, 0.75, 0.375, 0.25, 0.625, 0.25, 0.625, 0.5, 0.375, 0.5])
me_cube_003.materials.append(mat_material_001)
me_cube_003.materials.append(mat_trim_002)
me_cube_003.materials.append(mat_glowball_001)
me_cube_003.use_remesh_preserve_volume = False
me_cube_003.use_remesh_preserve_attributes = False
me_cube_003.use_mirror_vertex_groups = False
me_cube_003.update()
me_plane_004 = bpy.data.meshes.new('Plane.004')
me_plane_004.from_pydata([(-0.1036, 0.02476, -0.01546), (0.1685, -0.009103, -0.01546), (-0.03607, -0.0009759, -0.03819), (0.006376, -0.009103, -0.03819), (0.006376, 0.5587, 0.05498), (-0.049, 0.5215, 0.0245), (-0.2174, 0.1928, 0.03466), (-0.1815, 0.09288, 0.01231), (-0.07467, 0.1193, -0.01546), (-0.1687, 0.2909, 0.01231), (-0.1187, 0.3693, -0.01546), (0.006376, 0.1193, -0.01546), (0.006376, 0.2477, -0.01546), (0.006376, 0.3761, -0.01546), (0.1163, 0.02476, -0.01546), (-0.1557, -0.009103, -0.01546), (0.04882, -0.0009759, -0.03819), (0.06175, 0.5215, 0.0245), (0.2301, 0.1928, 0.03466), (0.1942, 0.09288, 0.01231), (0.08743, 0.1193, -0.01546), (0.1815, 0.2909, 0.01231), (0.1314, 0.3693, -0.01546)], [], [(10, 13, 4, 5), (2, 3, 11, 8), (8, 11, 12, 9), (9, 12, 13, 10), (0, 2, 8, 7), (7, 8, 9, 6), (22, 17, 4, 13), (16, 20, 11, 3), (20, 21, 12, 11), (21, 22, 13, 12), (14, 19, 20, 16), (19, 18, 21, 20)])
_uv = me_plane_004.uv_layers.new(name='UVMap')
_uv.uv.foreach_set('vector', [0.432, 0.5307, 0.4996, 0.5327, 0.5005, 0.5995, 0.4699, 0.5843, 0.4775, 0.4029, 0.5005, 0.4005, 0.4998, 0.445, 0.4559, 0.4445, 0.4559, 0.4445, 0.4998, 0.445, 0.4993, 0.4888, 0.4041, 0.5031, 0.4041, 0.5031, 0.4993, 0.4888, 0.4996, 0.5327, 0.432, 0.5307, 0.4403, 0.4121, 0.4775, 0.4029, 0.4559, 0.4445, 0.4034, 0.435, 0.4034, 0.435, 0.4559, 0.4445, 0.4041, 0.5031, 0.4012, 0.4747, 0.432, 0.5307, 0.4699, 0.5843, 0.5005, 0.5995, 0.4996, 0.5327, 0.4775, 0.4029, 0.4559, 0.4445, 0.4998, 0.445, 0.5005, 0.4005, 0.4559, 0.4445, 0.4041, 0.5031, 0.4993, 0.4888, 0.4998, 0.445, 0.4041, 0.5031, 0.432, 0.5307, 0.4996, 0.5327, 0.4993, 0.4888, 0.4403, 0.4121, 0.4034, 0.435, 0.4559, 0.4445, 0.4775, 0.4029, 0.4034, 0.435, 0.4012, 0.4747, 0.4041, 0.5031, 0.4559, 0.4445])
me_plane_004.materials.append(mat_leafmaterial_002)
me_plane_004.use_remesh_fix_poles = True
me_plane_004.use_remesh_preserve_attributes = False
me_plane_004.update()
me_cube_004 = bpy.data.meshes.new('Cube.004')
me_cube_004.from_pydata([(-1.0, -1.0, -1.0), (-1.0, -1.0, 1.0), (-1.0, 1.0, -1.0), (-1.0, 1.0, 1.0), (1.0, -1.0, -1.0), (1.0, -1.0, 1.0), (1.0, 1.0, -1.0), (1.0, 1.0, 1.0)], [], [(0, 1, 3, 2), (2, 3, 7, 6), (6, 7, 5, 4), (4, 5, 1, 0), (2, 6, 4, 0), (7, 3, 1, 5)])
_uv = me_cube_004.uv_layers.new(name='UVMap')
_uv.uv.foreach_set('vector', [0.375, 0.0, 0.625, 0.0, 0.625, 0.25, 0.375, 0.25, 0.375, 0.25, 0.625, 0.25, 0.625, 0.5, 0.375, 0.5, 0.375, 0.5, 0.625, 0.5, 0.625, 0.75, 0.375, 0.75, 0.375, 0.75, 0.625, 0.75, 0.625, 1.0, 0.375, 1.0, 0.125, 0.5, 0.375, 0.5, 0.375, 0.75, 0.125, 0.75, 0.625, 0.5, 0.875, 0.5, 0.875, 0.75, 0.625, 0.75])
me_cube_004.materials.append(mat_trim_003)
me_cube_004.use_remesh_fix_poles = True
me_cube_004.use_remesh_preserve_attributes = False
me_cube_004.update()
me_beziercurve_001 = bpy.data.meshes.new('BezierCurve.001')
me_beziercurve_001.from_pydata([(0.002235, -0.008604, 0.04551), (-0.07555, 0.007204, 0.05232), (-0.1401, 0.0372, 0.06455), (-0.191, 0.07973, 0.07885), (-0.228, 0.1332, 0.09122), (-0.2509, 0.1958, 0.09639), (-0.2594, 0.2661, 0.09639), (-0.2537, 0.3424, 0.09639), (-0.2331, 0.4229, 0.08856), (-0.1972, 0.5062, 0.06727), (-0.1461, 0.5904, 0.03827), (-0.08001, 0.6741, 0.01118), (0.003222, 0.7955, 0.0), (-0.03951, 0.7148, 0.002514), (-0.113, 0.6322, 0.02356), (0.07974, 0.007204, 0.05156), (0.1437, 0.0372, 0.06309), (0.194, 0.07973, 0.07673), (0.2306, 0.1332, 0.08861), (0.2532, 0.1958, 0.09363), (0.2617, 0.2661, 0.09363), (0.256, 0.3424, 0.09363), (0.2357, 0.4229, 0.08602), (0.2008, 0.5062, 0.06536), (0.1509, 0.5904, 0.03721), (0.08598, 0.6741, 0.0109), (0.04585, 0.7148, 0.002467), (0.1184, 0.6322, 0.02293)], [], [(1, 2, 3, 4, 5, 6, 7, 8, 9, 10, 14, 11, 13, 12, 0), (15, 0, 12, 26, 25, 27, 24, 23, 22, 21, 20, 19, 18, 17, 16)])
_uv = me_beziercurve_001.uv_layers.new(name='UVMap')
_uv.uv.foreach_set('vector', [0.8327, 0.6095, 0.8611, 0.6196, 0.8847, 0.6355, 0.9029, 0.6564, 0.9149, 0.6817, 0.9207, 0.7107, 0.9212, 0.7427, 0.9151, 0.7771, 0.9013, 0.8136, 0.8806, 0.8513, 0.8672, 0.8701, 0.8541, 0.8889, 0.8382, 0.9073, 0.8227, 0.9423, 0.7995, 0.606, 0.7673, 0.6141, 0.7995, 0.606, 0.8227, 0.9423, 0.8025, 0.9098, 0.7844, 0.8938, 0.7691, 0.877, 0.7535, 0.8602, 0.7283, 0.8258, 0.71, 0.7916, 0.6993, 0.7584, 0.6953, 0.7266, 0.6971, 0.6971, 0.7052, 0.6703, 0.72, 0.6471, 0.7408, 0.6281])
me_beziercurve_001.materials.append(mat_loutsleaf_001)
me_beziercurve_001.use_remesh_fix_poles = True
me_beziercurve_001.use_remesh_preserve_attributes = False
me_beziercurve_001.update()
me_cube_005 = bpy.data.meshes.new('Cube.005')
me_cube_005.from_pydata([(-0.1723, -0.1723, -0.1723), (-0.1723, -0.1723, 0.1723), (-0.1723, 0.1723, -0.1723), (-0.1723, 0.1723, 0.1723), (0.1723, -0.1723, -0.1723), (0.1723, -0.1723, 0.1723), (0.1723, 0.1723, -0.1723), (0.1723, 0.1723, 0.1723)], [], [(0, 1, 3, 2), (2, 3, 7, 6), (6, 7, 5, 4), (4, 5, 1, 0), (2, 6, 4, 0), (7, 3, 1, 5)])
_uv = me_cube_005.uv_layers.new(name='UVMap')
_uv.uv.foreach_set('vector', [0.375, 0.0, 0.625, 0.0, 0.625, 0.25, 0.375, 0.25, 0.375, 0.25, 0.625, 0.25, 0.625, 0.5, 0.375, 0.5, 0.375, 0.5, 0.625, 0.5, 0.625, 0.75, 0.375, 0.75, 0.375, 0.75, 0.625, 0.75, 0.625, 1.0, 0.375, 1.0, 0.125, 0.5, 0.375, 0.5, 0.375, 0.75, 0.125, 0.75, 0.625, 0.5, 0.875, 0.5, 0.875, 0.75, 0.625, 0.75])
me_cube_005.materials.append(mat_loutsleaf_001)
me_cube_005.use_remesh_fix_poles = True
me_cube_005.use_remesh_preserve_attributes = False
me_cube_005.update()
me_plane = bpy.data.meshes.new('Plane')
me_plane.from_pydata([(-1.0, -1.0, 0.0), (1.0, -1.0, 0.0), (-1.0, 1.0, 1.329), (1.0, 1.0, 1.329), (-1.0, 0.6667, 0.0), (-1.0, 0.3333, 0.0), (-1.0, -2.98e-08, 0.0), (-1.0, -0.3333, 0.0), (-1.0, -0.6667, 0.0), (1.0, -0.6667, 0.0), (1.0, -0.3333, 0.0), (1.0, 2.98e-08, 0.0), (1.0, 0.3333, 0.0), (1.0, 0.6667, 0.0)], [], [(4, 13, 3, 2), (0, 1, 9, 8), (8, 9, 10, 7), (7, 10, 11, 6), (6, 11, 12, 5), (5, 12, 13, 4)])
me_plane.polygons.foreach_set('use_smooth', [True] * 6)
_uv = me_plane.uv_layers.new(name='UVMap')
_uv.uv.foreach_set('vector', [0.0, 0.8333, 1.0, 0.8333, 1.0, 1.0, 0.0, 1.0, 0.0, 0.0, 1.0, 0.0, 1.0, 0.1667, 0.0, 0.1667, 0.0, 0.1667, 1.0, 0.1667, 1.0, 0.3333, 0.0, 0.3333, 0.0, 0.3333, 1.0, 0.3333, 1.0, 0.5, 0.0, 0.5, 0.0, 0.5, 1.0, 0.5, 1.0, 0.6667, 0.0, 0.6667, 0.0, 0.6667, 1.0, 0.6667, 1.0, 0.8333, 0.0, 0.8333])
me_plane.materials.append(mat_floor)
me_plane.use_remesh_fix_poles = True
me_plane.use_remesh_preserve_attributes = False
me_plane.update()

# ---- objects
ob_pt_seeds = bpy.data.objects.new('pt_seeds', me_plane_002)
ob_controller = bpy.data.objects.new('controller', None)
ob_grass = bpy.data.objects.new('grass', me_cube_001)
ob_grenplant = bpy.data.objects.new('grenplant', me_cube)
ob_leaf = bpy.data.objects.new('leaf', me_plane_001)
ob_loutsleaf = bpy.data.objects.new('loutsleaf', me_beziercurve)
ob_loutsplant = bpy.data.objects.new('loutsplant', me_cube_002)
ob_grenplant_field = bpy.data.objects.new('grenplant_field', me_cube_003)
ob_leaf_001 = bpy.data.objects.new('leaf.001', me_plane_004)
ob_grass_field = bpy.data.objects.new('grass_field', me_cube_004)
ob_loutsleaf_001 = bpy.data.objects.new('loutsleaf.001', me_beziercurve_001)
ob_loutsplant_field = bpy.data.objects.new('loutsplant_field', me_cube_005)
ob_area = bpy.data.objects.new('Area', light_area)
ob_area_001 = bpy.data.objects.new('Area.001', light_area_001)
ob_background = bpy.data.objects.new('background', me_plane)
ob_camera = bpy.data.objects.new('Camera', cam_camera_001)
ob_sun = bpy.data.objects.new('Sun', light_sun)
_N = ng_planetestnode.nodes; _L = ng_planetestnode.links
n0 = _N.new('GeometryNodeStoreNamedAttribute'); n0.name = 'Store Named Attribute'; n0.location = (279, 435)
n0.data_type = 'FLOAT_VECTOR'
n0.domain = 'CORNER'
n0.inputs[2].default_value = 'uv_map'
n1 = _N.new('NodeGroupInput'); n1.name = 'Group Input'; n1.location = (-385, -6)
n2 = _N.new('GeometryNodeObjectInfo'); n2.name = 'Object Info'; n2.location = (10, -265)
n2.inputs[0].default_value = ob_controller
n3 = _N.new('GeometryNodeInputPosition'); n3.name = 'Position'; n3.location = (17, -499)
n4 = _N.new('ShaderNodeVectorMath'); n4.name = 'Vector Math'; n4.location = (245, -294)
n4.operation = 'DISTANCE'
n5 = _N.new('GeometryNodeMeshCube'); n5.name = 'Cube'; n5.location = (254, 435)
n6 = _N.new('GeometryNodeInstanceOnPoints'); n6.name = 'Instance on Points'; n6.location = (452, 355)
n6.inputs[6].default_value = (0.1, 0.1, 0.1)
n7 = _N.new('NodeGroupOutput'); n7.name = 'Group Output'; n7.location = (923, -18)
n8 = _N.new('GeometryNodeScaleInstances'); n8.name = 'Scale Instances'; n8.location = (685, 283)
n9 = _N.new('ShaderNodeMapRange'); n9.name = 'Map Range'; n9.location = (466, -151)
n9.inputs[2].default_value = 2.0
n10 = _N.new('GeometryNodeDistributePointsOnFaces'); n10.name = 'Distribute Points on Faces'; n10.location = (-85, 76)
n10.distribute_method = 'POISSON'
n10.use_legacy_normal = True
n10.inputs[2].default_value = 0.4
n10.inputs[3].default_value = 7.6
n10.inputs[4].default_value = 2.8
n10.inputs[5].default_value = 0.1176
_L.new(n1.outputs[0], n10.inputs[0])
_L.new(n2.outputs[1], n4.inputs[0])
_L.new(n3.outputs[0], n4.inputs[1])
_L.new(n10.outputs[0], n6.inputs[0])
_L.new(n6.outputs[0], n8.inputs[0])
_L.new(n0.outputs[0], n6.inputs[2])
_L.new(n4.outputs[1], n9.inputs[0])
_L.new(n9.outputs[0], n7.inputs[1])
_L.new(n10.outputs[0], n7.inputs[0])
_L.new(n5.outputs[0], n0.inputs[0])
_L.new(n5.outputs[1], n0.inputs[3])
n7.is_active_output = True
_N = ng_greenplantnodes.nodes; _L = ng_greenplantnodes.links
n0 = _N.new('GeometryNodeStoreNamedAttribute'); n0.name = 'Store Named Attribute'; n0.location = (1133, 391)
n0.data_type = 'FLOAT_VECTOR'
n0.domain = 'CORNER'
n0.inputs[2].default_value = 'uv_map'
n1 = _N.new('ShaderNodeTexNoise'); n1.name = 'Noise Texture'; n1.location = (-5, 599)
n1.noise_dimensions = '4D'
n1.inputs[2].default_value = 2.0
n1.inputs[3].default_value = 0.9
n1.inputs[4].default_value = 0.2133
n2 = _N.new('ShaderNodeVectorMath'); n2.name = 'Vector Math'; n2.location = (195, 580)
n2.operation = 'SUBTRACT'
n2.inputs[1].default_value = (0.5, 0.5, 0.5)
n3 = _N.new('GeometryNodeCurveQuadraticBezier'); n3.name = 'Quadratic Bezier'; n3.location = (90, -43)
n3.inputs[2].default_value = (0.0, 0.0, 0.0)
n3.inputs[3].default_value = (0.0, 0.0, 1.0)
n4 = _N.new('GeometryNodeCurvePrimitiveCircle'); n4.name = 'Curve Circle'; n4.location = (107, -330)
n4.inputs[0].default_value = 16
n4.inputs[4].default_value = 0.02
n5 = _N.new('GeometryNodeSplineParameter'); n5.name = 'Curve Parameter'; n5.location = (97, 113)
n6 = _N.new('GeometryNodeSplineParameter'); n6.name = 'Curve Parameter.001'; n6.location = (92, 298)
n7 = _N.new('ShaderNodeVectorMath'); n7.name = 'Vector Math.001'; n7.location = (409, 491)
n7.operation = 'MULTIPLY'
n8 = _N.new('GeometryNodeTrimCurve'); n8.name = 'Trim Curve'; n8.location = (306, -83)
n9 = _N.new('FunctionNodeRandomValue'); n9.name = 'Random Value'; n9.location = (612, -534)
n9.data_type = 'BOOLEAN'
n9.inputs[6].default_value = 0.24
n10 = _N.new('NodeGroupOutput'); n10.name = 'Group Output'; n10.location = (2448, -4)
n11 = _N.new('GeometryNodeRotateInstances'); n11.name = 'Rotate Instances'; n11.location = (1822, -294)
n12 = _N.new('GeometryNodeObjectInfo'); n12.name = 'Object Info'; n12.location = (616, -733)
n12.inputs[0].default_value = ob_leaf
n13 = _N.new('GeometryNodeInputTangent'); n13.name = 'Curve Tangent'; n13.location = (467, -987)
n14 = _N.new('FunctionNodeAlignEulerToVector'); n14.name = 'Align Euler to Vector'; n14.location = (641, -978)
n14.axis = 'Z'
n15 = _N.new('GeometryNodeSplineParameter'); n15.name = 'Curve Parameter.002'; n15.location = (451, -1308)
n16 = _N.new('ShaderNodeMapRange'); n16.name = 'Map Range'; n16.location = (338, 194)
n16.inputs[3].default_value = 1.0
n16.inputs[4].default_value = 0.0
n17 = _N.new('GeometryNodeInstanceOnPoints'); n17.name = 'Instance on Points'; n17.location = (1330, -472)
n18 = _N.new('ShaderNodeMath'); n18.name = 'Math.001'; n18.location = (670, -1279)
n18.operation = 'POWER'
n18.inputs[1].default_value = 2.718
n19 = _N.new('NodeGroupInput'); n19.name = 'Group Input'; n19.location = (-348, -486)
n20 = _N.new('ShaderNodeCombineXYZ'); n20.name = 'Combine XYZ'; n20.location = (1584, -682)
n21 = _N.new('ShaderNodeMath'); n21.name = 'Math'; n21.location = (1557, -884)
n21.operation = 'MULTIPLY'
n21.inputs[1].default_value = 2.4
n22 = _N.new('GeometryNodeInputIndex'); n22.name = 'Index'; n22.location = (1557, -1098)
n23 = _N.new('ShaderNodeMapRange'); n23.name = 'Map Range.001'; n23.location = (890, -1193)
n23.inputs[3].default_value = 1.0
n23.inputs[4].default_value = 0.0
n24 = _N.new('ShaderNodeMapRange'); n24.name = 'Map Range.002'; n24.location = (1372, -735)
n24.inputs[3].default_value = 1.0
n24.inputs[4].default_value = 0.0
n25 = _N.new('GeometryNodeSetMaterial'); n25.name = 'Set Material'; n25.location = (1648, -53)
n25.inputs[2].default_value = mat_trim_001
n26 = _N.new('GeometryNodeJoinGeometry'); n26.name = 'Join Geometry'; n26.location = (2008, -95)
n27 = _N.new('GeometryNodeCurveToMesh'); n27.name = 'Curve to Mesh'; n27.location = (1114, -37)
n28 = _N.new('GeometryNodeSetCurveRadius'); n28.name = 'Set Curve Radius'; n28.location = (531, -46)
n29 = _N.new('GeometryNodeCurveToPoints'); n29.name = 'Curve to Points'; n29.location = (1111, 248)
n29.inputs[1].default_value = 2
n30 = _N.new('GeometryNodeSetPosition'); n30.name = 'Set Position'; n30.location = (707, 39)
n31 = _N.new('GeometryNodeResampleCurve'); n31.name = 'Resample Curve'; n31.location = (1006, -292)
n31.keep_last_segment = False
n31.inputs[2].default_value = 40
n32 = _N.new('GeometryNodeMeshUVSphere'); n32.name = 'UV Sphere'; n32.location = (1108, 391)
n32.inputs[2].default_value = 0.05
n33 = _N.new('GeometryNodeInstanceOnPoints'); n33.name = 'Instance on Points.001'; n33.location = (1460, 371)
n34 = _N.new('GeometryNodeSetMaterial'); n34.name = 'Set Material.001'; n34.location = (1788, 177)
n34.inputs[2].default_value = mat_glowball
n35 = _N.new('ShaderNodeMath'); n35.name = 'Math.002'; n35.location = (1110, -887)
n35.operation = 'MULTIPLY'
n36 = _N.new('GeometryNodeInputNamedAttribute'); n36.name = 'Named Attribute'; n36.location = (1089, -37)
n36.inputs[0].default_value = 'radius'
n37 = _N.new('GeometryNodeSwitch'); n37.name = 'Switch'; n37.location = (1089, -37)
n37.input_type = 'FLOAT'
n37.inputs[1].default_value = 1.0
_L.new(n19.outputs[0], n3.inputs[1])
_L.new(n3.outputs[0], n8.inputs[0])
_L.new(n30.outputs[0], n27.inputs[0])
_L.new(n1.outputs[1], n2.inputs[0])
_L.new(n2.outputs[0], n7.inputs[0])
_L.new(n7.outputs[0], n30.inputs[3])
_L.new(n5.outputs[0], n16.inputs[0])
_L.new(n28.outputs[0], n30.inputs[0])
_L.new(n6.outputs[0], n7.inputs[1])
_L.new(n16.outputs[0], n28.inputs[2])
_L.new(n8.outputs[0], n28.inputs[0])
_L.new(n4.outputs[0], n27.inputs[1])
_L.new(n12.outputs[4], n17.inputs[2])
_L.new(n17.outputs[0], n11.inputs[0])
_L.new(n27.outputs[0], n25.inputs[0])
_L.new(n31.outputs[0], n17.inputs[0])
_L.new(n30.outputs[0], n31.inputs[0])
_L.new(n14.outputs[0], n17.inputs[5])
_L.new(n13.outputs[0], n14.inputs[2])
_L.new(n9.outputs[3], n17.inputs[1])
_L.new(n11.outputs[0], n26.inputs[0])
_L.new(n20.outputs[0], n11.inputs[2])
_L.new(n22.outputs[0], n21.inputs[0])
_L.new(n21.outputs[0], n20.inputs[2])
_L.new(n15.outputs[0], n18.inputs[0])
_L.new(n18.outputs[0], n23.inputs[0])
_L.new(n23.outputs[0], n35.inputs[0])
_L.new(n19.outputs[1], n8.inputs[3])
_L.new(n35.outputs[0], n17.inputs[6])
_L.new(n19.outputs[1], n35.inputs[1])
_L.new(n24.outputs[0], n20.inputs[0])
_L.new(n19.outputs[1], n24.inputs[0])
_L.new(n19.outputs[2], n1.inputs[1])
_L.new(n30.outputs[0], n29.inputs[0])
_L.new(n29.outputs[0], n33.inputs[0])
_L.new(n0.outputs[0], n33.inputs[2])
_L.new(n25.outputs[0], n26.inputs[0])
_L.new(n33.outputs[0], n34.inputs[0])
_L.new(n34.outputs[0], n26.inputs[0])
_L.new(n35.outputs[0], n33.inputs[6])
_L.new(n26.outputs[0], n10.inputs[0])
_L.new(n32.outputs[0], n0.inputs[0])
_L.new(n32.outputs[1], n0.inputs[3])
_L.new(n36.outputs[1], n37.inputs[0])
_L.new(n36.outputs[0], n37.inputs[2])
_L.new(n37.outputs[0], n27.inputs[2])
n10.is_active_output = True
_N = ng_loutsplantnodes.nodes; _L = ng_loutsplantnodes.links
n0 = _N.new('GeometryNodeCurvePrimitiveCircle'); n0.name = 'Curve Circle.001'; n0.location = (-350, 663)
n0.inputs[4].default_value = 0.15
n1 = _N.new('GeometryNodeCurvePrimitiveCircle'); n1.name = 'Curve Circle.002'; n1.location = (-357, 294)
n1.inputs[4].default_value = 0.1
n2 = _N.new('GeometryNodeTransform'); n2.name = 'Transform.002'; n2.location = (-121, -63)
n2.inputs[1].default_value = (0.0, 0.0, 0.28)
n2.inputs[2].default_value = (0.0, 0.0, -0.3054)
n3 = _N.new('GeometryNodeCurvePrimitiveCircle'); n3.name = 'Curve Circle.003'; n3.location = (-344, -99)
n3.inputs[4].default_value = 0.05
n4 = _N.new('GeometryNodeTransform'); n4.name = 'Transform.001'; n4.location = (-120, 289)
n4.inputs[1].default_value = (0.0, 0.0, 0.2)
n4.inputs[2].default_value = (0.0, 0.0, -0.04887)
n5 = _N.new('GeometryNodeTransform'); n5.name = 'Transform'; n5.location = (-127, 663)
n5.inputs[1].default_value = (0.0, 0.0, 0.1)
n5.inputs[2].default_value = (0.0, 0.0, 0.3037)
n6 = _N.new('GeometryNodeInstanceOnPoints'); n6.name = 'Instance on Points'; n6.location = (373, -109)
n6.inputs[6].default_value = (0.7, 0.7, 0.7)
n7 = _N.new('GeometryNodeCurvePrimitiveCircle'); n7.name = 'Curve Circle'; n7.location = (-151, 881)
n7.inputs[4].default_value = 0.2
n8 = _N.new('GeometryNodeResampleCurve'); n8.name = 'Resample Curve'; n8.location = (99, -66)
n8.keep_last_segment = False
n8.inputs[2].default_value = 4
n9 = _N.new('GeometryNodeResampleCurve'); n9.name = 'Resample Curve.001'; n9.location = (100, 254)
n9.keep_last_segment = False
n9.inputs[2].default_value = 6
n10 = _N.new('GeometryNodeResampleCurve'); n10.name = 'Resample Curve.002'; n10.location = (117, 645)
n10.keep_last_segment = False
n10.inputs[2].default_value = 8
n11 = _N.new('GeometryNodeResampleCurve'); n11.name = 'Resample Curve.003'; n11.location = (121, 947)
n11.keep_last_segment = False
n12 = _N.new('GeometryNodeInstanceOnPoints'); n12.name = 'Instance on Points.001'; n12.location = (363, 272)
n12.inputs[6].default_value = (0.8, 0.8, 0.8)
n13 = _N.new('GeometryNodeInputTangent'); n13.name = 'Curve Tangent'; n13.location = (88, -767)
n14 = _N.new('GeometryNodeObjectInfo'); n14.name = 'Object Info'; n14.location = (-104, -459)
n14.inputs[0].default_value = ob_loutsleaf
n15 = _N.new('FunctionNodeAlignEulerToVector'); n15.name = 'Align Euler to Vector'; n15.location = (80, -580)
n15.axis = 'Y'
n16 = _N.new('GeometryNodeInstanceOnPoints'); n16.name = 'Instance on Points.002'; n16.location = (356, 632)
n16.inputs[6].default_value = (0.9, 0.9, 0.9)
n17 = _N.new('GeometryNodeInstanceOnPoints'); n17.name = 'Instance on Points.003'; n17.location = (355, 988)
n18 = _N.new('NodeGroupOutput'); n18.name = 'Group Output'; n18.location = (1912, 536)
n19 = _N.new('GeometryNodeJoinGeometry'); n19.name = 'Join Geometry'; n19.location = (923, 482)
n20 = _N.new('GeometryNodeRotateInstances'); n20.name = 'Rotate Instances'; n20.location = (1472, 509)
n21 = _N.new('GeometryNodeScaleInstances'); n21.name = 'Scale Instances'; n21.location = (1143, 520)
n22 = _N.new('ShaderNodeCombineXYZ'); n22.name = 'Combine XYZ'; n22.location = (1252, 190)
n22.inputs[2].default_value = -90.0
n23 = _N.new('ShaderNodeValue'); n23.name = 'Value'; n23.location = (559, -316)
n23.outputs[0].default_value = 0.0
n24 = _N.new('ShaderNodeMapRange'); n24.name = 'Map Range'; n24.location = (1052, 37)
n24.inputs[3].default_value = 1.0
n24.inputs[4].default_value = 0.0
n25 = _N.new('ShaderNodeMath'); n25.name = 'Math'; n25.location = (818, -188)
n26 = _N.new('NodeGroupInput'); n26.name = 'Group Input'; n26.location = (551, -453)
n26.width = 181
_L.new(n14.outputs[4], n6.inputs[2])
_L.new(n15.outputs[0], n6.inputs[5])
_L.new(n13.outputs[0], n15.inputs[2])
_L.new(n1.outputs[0], n4.inputs[0])
_L.new(n0.outputs[0], n5.inputs[0])
_L.new(n3.outputs[0], n2.inputs[0])
_L.new(n2.outputs[0], n8.inputs[0])
_L.new(n4.outputs[0], n9.inputs[0])
_L.new(n5.outputs[0], n10.inputs[0])
_L.new(n7.outputs[0], n11.inputs[0])
_L.new(n8.outputs[0], n6.inputs[0])
_L.new(n9.outputs[0], n12.inputs[0])
_L.new(n10.outputs[0], n16.inputs[0])
_L.new(n11.outputs[0], n17.inputs[0])
_L.new(n6.outputs[0], n19.inputs[0])
_L.new(n19.outputs[0], n21.inputs[0])
_L.new(n12.outputs[0], n19.inputs[0])
_L.new(n14.outputs[4], n12.inputs[2])
_L.new(n15.outputs[0], n12.inputs[5])
_L.new(n14.outputs[4], n16.inputs[2])
_L.new(n14.outputs[4], n17.inputs[2])
_L.new(n15.outputs[0], n17.inputs[5])
_L.new(n15.outputs[0], n16.inputs[5])
_L.new(n16.outputs[0], n19.inputs[0])
_L.new(n17.outputs[0], n19.inputs[0])
_L.new(n21.outputs[0], n20.inputs[0])
_L.new(n23.outputs[0], n25.inputs[0])
_L.new(n22.outputs[0], n20.inputs[2])
_L.new(n24.outputs[0], n22.inputs[0])
_L.new(n25.outputs[0], n21.inputs[2])
_L.new(n25.outputs[0], n24.inputs[0])
_L.new(n26.outputs[1], n25.inputs[1])
_L.new(n20.outputs[0], n18.inputs[0])
n18.is_active_output = True
_N = ng_greenplantnodes_field.nodes; _L = ng_greenplantnodes_field.links
n0 = _N.new('ShaderNodeTexNoise'); n0.name = 'Noise Texture'; n0.location = (-5, 599)
n0.noise_dimensions = '4D'
n0.inputs[2].default_value = 2.0
n0.inputs[3].default_value = 0.9
n0.inputs[4].default_value = 0.2133
n1 = _N.new('ShaderNodeVectorMath'); n1.name = 'Vector Math'; n1.location = (195, 580)
n1.operation = 'SUBTRACT'
n1.inputs[1].default_value = (0.5, 0.5, 0.5)
n2 = _N.new('ShaderNodeVectorMath'); n2.name = 'Vector Math.001'; n2.location = (409, 491)
n2.operation = 'MULTIPLY'
n3 = _N.new('NodeGroupOutput'); n3.name = 'Group Output'; n3.location = (2448, -4)
n4 = _N.new('GeometryNodeSplineParameter'); n4.name = 'Curve Parameter.002'; n4.location = (451, -1308)
n5 = _N.new('ShaderNodeMapRange'); n5.name = 'Map Range'; n5.location = (338, 194)
n5.inputs[3].default_value = 1.0
n5.inputs[4].default_value = 0.0
n6 = _N.new('GeometryNodeInstanceOnPoints'); n6.name = 'Instance on Points'; n6.location = (1330, -472)
n7 = _N.new('ShaderNodeMath'); n7.name = 'Math.001'; n7.location = (670, -1279)
n7.operation = 'POWER'
n7.inputs[1].default_value = 2.718
n8 = _N.new('ShaderNodeMapRange'); n8.name = 'Map Range.001'; n8.location = (890, -1193)
n8.inputs[3].default_value = 1.0
n8.inputs[4].default_value = 0.0
n9 = _N.new('GeometryNodeSetMaterial'); n9.name = 'Set Material'; n9.location = (1648, -53)
n9.inputs[2].default_value = mat_trim_002
n10 = _N.new('GeometryNodeResampleCurve'); n10.name = 'Resample Curve'; n10.location = (1006, -292)
n10.keep_last_segment = False
n10.inputs[2].default_value = 40
n11 = _N.new('GeometryNodeTrimCurve'); n11.name = 'Trim Curve'; n11.location = (306, -83)
n12 = _N.new('NodeGroupInput'); n12.name = 'Group Input'; n12.location = (-1220, -475)
n13 = _N.new('GeometryNodeObjectInfo'); n13.name = 'Object Info.001'; n13.location = (-1218, -190)
n13.inputs[0].default_value = ob_pt_seeds
n14 = _N.new('GeometryNodeCurveQuadraticBezier'); n14.name = 'Quadratic Bezier'; n14.location = (-710, -358)
n14.inputs[2].default_value = (0.0, 0.0, 0.0)
n14.inputs[3].default_value = (0.0, 0.0, 1.0)
n15 = _N.new('GeometryNodeRealizeInstances'); n15.name = 'Realize Instances'; n15.location = (-254, -232)
n16 = _N.new('GeometryNodeCurveToMesh'); n16.name = 'Curve to Mesh'; n16.location = (1114, 138)
n17 = _N.new('GeometryNodeCurvePrimitiveCircle'); n17.name = 'Curve Circle'; n17.location = (915, 271)
n17.inputs[0].default_value = 16
n17.inputs[4].default_value = 0.02
n18 = _N.new('GeometryNodeSetPosition'); n18.name = 'Set Position'; n18.location = (730, -32)
n19 = _N.new('GeometryNodeSetCurveRadius'); n19.name = 'Set Curve Radius'; n19.location = (531, -56)
n20 = _N.new('FunctionNodeRandomValue'); n20.name = 'Random Value'; n20.location = (828, -442)
n20.data_type = 'BOOLEAN'
n20.inputs[6].default_value = 0.24
n21 = _N.new('GeometryNodeObjectInfo'); n21.name = 'Object Info'; n21.location = (849, -615)
n21.inputs[0].default_value = ob_leaf_001
n22 = _N.new('FunctionNodeAlignEulerToVector'); n22.name = 'Align Euler to Vector'; n22.location = (861, -916)
n22.axis = 'Z'
n23 = _N.new('GeometryNodeInputTangent'); n23.name = 'Curve Tangent'; n23.location = (683, -951)
n24 = _N.new('GeometryNodeJoinGeometry'); n24.name = 'Join Geometry'; n24.location = (2150, -88)
n25 = _N.new('ShaderNodeCombineXYZ'); n25.name = 'Combine XYZ'; n25.location = (1803, -657)
n26 = _N.new('ShaderNodeMapRange'); n26.name = 'Map Range.002'; n26.location = (1528, -704)
n26.inputs[3].default_value = 1.0
n26.inputs[4].default_value = 0.0
n27 = _N.new('ShaderNodeMath'); n27.name = 'Math'; n27.location = (1532, -963)
n27.operation = 'MULTIPLY'
n27.inputs[1].default_value = 2.4
n28 = _N.new('GeometryNodeInputIndex'); n28.name = 'Index'; n28.location = (1530, -1147)
n29 = _N.new('GeometryNodeSplineParameter'); n29.name = 'Curve Parameter.001'; n29.location = (194, 337)
n30 = _N.new('GeometryNodeSplineParameter'); n30.name = 'Curve Parameter'; n30.location = (157, 157)
n31 = _N.new('ShaderNodeMath'); n31.name = 'Math.002'; n31.location = (1103, -1028)
n31.operation = 'MULTIPLY'
n32 = _N.new('GeometryNodeRotateInstances'); n32.name = 'Rotate Instances'; n32.location = (2017, -420)
n33 = _N.new('GeometryNodeInstanceOnPoints'); n33.name = 'Instance on Points.002'; n33.location = (-471, -246)
n34 = _N.new('GeometryNodeInputNamedAttribute'); n34.name = 'Named Attribute'; n34.location = (1089, 138)
n34.inputs[0].default_value = 'radius'
n35 = _N.new('GeometryNodeSwitch'); n35.name = 'Switch'; n35.location = (1089, 138)
n35.input_type = 'FLOAT'
n35.inputs[1].default_value = 1.0
n36 = _N.new('GeometryNodeSampleIndex'); n36.name = 'Sample Index'; n36.location = (0, 0)
n37 = _N.new('GeometryNodeSampleNearest'); n37.name = 'Sample Nearest'; n37.location = (0, 0)
_L.new(n12.outputs[0], n14.inputs[1])
_L.new(n18.outputs[0], n16.inputs[0])
_L.new(n0.outputs[1], n1.inputs[0])
_L.new(n1.outputs[0], n2.inputs[0])
_L.new(n2.outputs[0], n18.inputs[3])
_L.new(n30.outputs[0], n5.inputs[0])
_L.new(n19.outputs[0], n18.inputs[0])
_L.new(n29.outputs[0], n2.inputs[1])
_L.new(n5.outputs[0], n19.inputs[2])
_L.new(n11.outputs[0], n19.inputs[0])
_L.new(n17.outputs[0], n16.inputs[1])
_L.new(n21.outputs[4], n6.inputs[2])
_L.new(n6.outputs[0], n32.inputs[0])
_L.new(n16.outputs[0], n9.inputs[0])
_L.new(n10.outputs[0], n6.inputs[0])
_L.new(n18.outputs[0], n10.inputs[0])
_L.new(n22.outputs[0], n6.inputs[5])
_L.new(n23.outputs[0], n22.inputs[2])
_L.new(n20.outputs[3], n6.inputs[1])
_L.new(n32.outputs[0], n24.inputs[0])
_L.new(n25.outputs[0], n32.inputs[2])
_L.new(n28.outputs[0], n27.inputs[0])
_L.new(n27.outputs[0], n25.inputs[2])
_L.new(n4.outputs[0], n7.inputs[0])
_L.new(n7.outputs[0], n8.inputs[0])
_L.new(n8.outputs[0], n31.inputs[0])
_L.new(n31.outputs[0], n6.inputs[6])
_L.new(n26.outputs[0], n25.inputs[0])
_L.new(n12.outputs[2], n0.inputs[1])
_L.new(n9.outputs[0], n24.inputs[0])
_L.new(n24.outputs[0], n3.inputs[0])
_L.new(n13.outputs[4], n33.inputs[0])
_L.new(n14.outputs[0], n33.inputs[2])
_L.new(n33.outputs[0], n15.inputs[0])
_L.new(n15.outputs[0], n11.inputs[0])
_L.new(n12.outputs[3], n36.inputs[1])
_L.new(n36.outputs[0], n11.inputs[3])
_L.new(n36.outputs[0], n26.inputs[0])
_L.new(n36.outputs[0], n31.inputs[1])
_L.new(n34.outputs[1], n35.inputs[0])
_L.new(n34.outputs[0], n35.inputs[2])
_L.new(n35.outputs[0], n16.inputs[2])
_L.new(n13.outputs[4], n36.inputs[0])
_L.new(n13.outputs[4], n37.inputs[0])
_L.new(n37.outputs[0], n36.inputs[2])
n3.is_active_output = True
_N = ng_grassnodes_field.nodes; _L = ng_grassnodes_field.links
n0 = _N.new('GeometryNodeSetPosition'); n0.name = 'Set Position'; n0.location = (1149, 13)
n1 = _N.new('GeometryNodeSetCurveRadius'); n1.name = 'Set Curve Radius'; n1.location = (1531, 39)
n2 = _N.new('GeometryNodeCurveToMesh'); n2.name = 'Curve to Mesh'; n2.location = (1975, -44)
n3 = _N.new('ShaderNodeMapRange'); n3.name = 'Map Range'; n3.location = (563, 312)
n3.inputs[3].default_value = 1.0
n3.inputs[4].default_value = 0.0
n4 = _N.new('GeometryNodeSplineParameter'); n4.name = 'Curve Parameter.001'; n4.location = (801, 348)
n5 = _N.new('ShaderNodeVectorMath'); n5.name = 'Vector Math'; n5.location = (721, 616)
n5.operation = 'SUBTRACT'
n5.inputs[1].default_value = (0.5, 0.5, 0.5)
n6 = _N.new('ShaderNodeVectorMath'); n6.name = 'Vector Math.001'; n6.location = (1073, 523)
n6.operation = 'MULTIPLY'
n7 = _N.new('ShaderNodeTexNoise'); n7.name = 'Noise Texture'; n7.location = (442, 677)
n7.noise_dimensions = '4D'
n7.inputs[2].default_value = -2.1
n7.inputs[3].default_value = 5.9
n7.inputs[4].default_value = 0.01333
n8 = _N.new('GeometryNodeSetMaterial'); n8.name = 'Set Material'; n8.location = (2180, -32)
n8.inputs[2].default_value = mat_trim_003
n9 = _N.new('NodeGroupOutput'); n9.name = 'Group Output'; n9.location = (2446, 4)
n10 = _N.new('GeometryNodeObjectInfo'); n10.name = 'Object Info'; n10.location = (-995, 609)
n10.inputs[0].default_value = ob_pt_seeds
n11 = _N.new('GeometryNodeTransform'); n11.name = 'Transform.001'; n11.location = (-271, -258)
n11.inputs[2].default_value = (0.4957, -0.008727, -0.1065)
n11.inputs[3].default_value = (0.7, 0.5, 0.9)
n12 = _N.new('GeometryNodeTransform'); n12.name = 'Transform.003'; n12.location = (-512, -231)
n12.inputs[2].default_value = (0.1204, 0.0, 3.485)
n12.inputs[3].default_value = (0.8, 0.7, 0.6)
n13 = _N.new('GeometryNodeTransform'); n13.name = 'Transform'; n13.location = (-513, -599)
n13.inputs[2].default_value = (0.5777, 0.2827, -1.169)
n13.inputs[3].default_value = (0.7, 0.6, 1.0)
n14 = _N.new('GeometryNodeTransform'); n14.name = 'Transform.002'; n14.location = (-269, -605)
n14.inputs[2].default_value = (0.0925, -0.267, 8.519)
n14.inputs[3].default_value = (0.4, 0.8, 0.7)
n15 = _N.new('NodeGroupInput'); n15.name = 'Group Input'; n15.location = (-983, 311)
n16 = _N.new('GeometryNodeSplineParameter'); n16.name = 'Curve Parameter'; n16.location = (395, 248)
n17 = _N.new('GeometryNodeCurvePrimitiveCircle'); n17.name = 'Curve Circle'; n17.location = (1690, -215)
n17.inputs[4].default_value = 0.02
n18 = _N.new('GeometryNodeJoinGeometry'); n18.name = 'Join Geometry'; n18.location = (196, -123)
n19 = _N.new('GeometryNodeCurveQuadraticBezier'); n19.name = 'Quadratic Bezier'; n19.location = (-730, 27)
n19.inputs[2].default_value = (0.0, 0.0, 0.0)
n19.inputs[3].default_value = (0.0, 0.0, 0.7)
n20 = _N.new('GeometryNodeTrimCurve'); n20.name = 'Trim Curve'; n20.location = (892, -31)
n21 = _N.new('GeometryNodeRealizeInstances'); n21.name = 'Realize Instances'; n21.location = (660, -174)
n22 = _N.new('GeometryNodeInstanceOnPoints'); n22.name = 'Instance on Points'; n22.location = (410, 21)
n23 = _N.new('GeometryNodeInputNamedAttribute'); n23.name = 'Named Attribute'; n23.location = (1950, -44)
n23.inputs[0].default_value = 'radius'
n24 = _N.new('GeometryNodeSwitch'); n24.name = 'Switch'; n24.location = (1950, -44)
n24.input_type = 'FLOAT'
n24.inputs[1].default_value = 1.0
n25 = _N.new('GeometryNodeSampleIndex'); n25.name = 'Sample Index'; n25.location = (0, 0)
n26 = _N.new('GeometryNodeSampleNearest'); n26.name = 'Sample Nearest'; n26.location = (0, 0)
_L.new(n15.outputs[0], n19.inputs[1])
_L.new(n17.outputs[0], n2.inputs[1])
_L.new(n16.outputs[0], n3.inputs[0])
_L.new(n3.outputs[0], n1.inputs[2])
_L.new(n7.outputs[1], n5.inputs[0])
_L.new(n0.outputs[0], n1.inputs[0])
_L.new(n4.outputs[0], n6.inputs[1])
_L.new(n5.outputs[0], n6.inputs[0])
_L.new(n6.outputs[0], n0.inputs[3])
_L.new(n15.outputs[1], n7.inputs[1])
_L.new(n1.outputs[0], n2.inputs[0])
_L.new(n8.outputs[0], n9.inputs[0])
_L.new(n2.outputs[0], n8.inputs[0])
_L.new(n15.outputs[3], n25.inputs[1])
_L.new(n10.outputs[4], n22.inputs[0])
_L.new(n19.outputs[0], n11.inputs[0])
_L.new(n19.outputs[0], n12.inputs[0])
_L.new(n19.outputs[0], n13.inputs[0])
_L.new(n19.outputs[0], n14.inputs[0])
_L.new(n11.outputs[0], n18.inputs[0])
_L.new(n12.outputs[0], n18.inputs[0])
_L.new(n13.outputs[0], n18.inputs[0])
_L.new(n14.outputs[0], n18.inputs[0])
_L.new(n25.outputs[0], n20.inputs[3])
_L.new(n22.outputs[0], n21.inputs[0])
_L.new(n18.outputs[0], n22.inputs[2])
_L.new(n19.outputs[0], n18.inputs[0])
_L.new(n21.outputs[0], n20.inputs[0])
_L.new(n20.outputs[0], n0.inputs[0])
_L.new(n23.outputs[1], n24.inputs[0])
_L.new(n23.outputs[0], n24.inputs[2])
_L.new(n24.outputs[0], n2.inputs[2])
_L.new(n10.outputs[4], n25.inputs[0])
_L.new(n10.outputs[4], n26.inputs[0])
_L.new(n26.outputs[0], n25.inputs[2])
n9.is_active_output = True
_N = ng_loutsplantnodes_field.nodes; _L = ng_loutsplantnodes_field.links
n0 = _N.new('GeometryNodeCurvePrimitiveCircle'); n0.name = 'Curve Circle.001'; n0.location = (-350, 663)
n0.inputs[4].default_value = 0.15
n1 = _N.new('GeometryNodeCurvePrimitiveCircle'); n1.name = 'Curve Circle.002'; n1.location = (-357, 294)
n1.inputs[4].default_value = 0.1
n2 = _N.new('GeometryNodeTransform'); n2.name = 'Transform.002'; n2.location = (-121, -63)
n2.inputs[1].default_value = (0.0, 0.0, 0.28)
n2.inputs[2].default_value = (0.0, 0.0, -0.3054)
n3 = _N.new('GeometryNodeCurvePrimitiveCircle'); n3.name = 'Curve Circle.003'; n3.location = (-344, -99)
n3.inputs[4].default_value = 0.05
n4 = _N.new('GeometryNodeTransform'); n4.name = 'Transform.001'; n4.location = (-120, 289)
n4.inputs[1].default_value = (0.0, 0.0, 0.2)
n4.inputs[2].default_value = (0.0, 0.0, -0.04887)
n5 = _N.new('GeometryNodeTransform'); n5.name = 'Transform'; n5.location = (-127, 663)
n5.inputs[1].default_value = (0.0, 0.0, 0.1)
n5.inputs[2].default_value = (0.0, 0.0, 0.3037)
n6 = _N.new('GeometryNodeInstanceOnPoints'); n6.name = 'Instance on Points'; n6.location = (373, -109)
n6.inputs[6].default_value = (0.7, 0.7, 0.7)
n7 = _N.new('GeometryNodeCurvePrimitiveCircle'); n7.name = 'Curve Circle'; n7.location = (-151, 881)
n7.inputs[4].default_value = 0.2
n8 = _N.new('GeometryNodeResampleCurve'); n8.name = 'Resample Curve'; n8.location = (99, -66)
n8.keep_last_segment = False
n8.inputs[2].default_value = 4
n9 = _N.new('GeometryNodeResampleCurve'); n9.name = 'Resample Curve.001'; n9.location = (100, 254)
n9.keep_last_segment = False
n9.inputs[2].default_value = 6
n10 = _N.new('GeometryNodeResampleCurve'); n10.name = 'Resample Curve.002'; n10.location = (117, 645)
n10.keep_last_segment = False
n10.inputs[2].default_value = 8
n11 = _N.new('GeometryNodeResampleCurve'); n11.name = 'Resample Curve.003'; n11.location = (121, 947)
n11.keep_last_segment = False
n12 = _N.new('GeometryNodeInstanceOnPoints'); n12.name = 'Instance on Points.001'; n12.location = (363, 272)
n12.inputs[6].default_value = (0.8, 0.8, 0.8)
n13 = _N.new('GeometryNodeInputTangent'); n13.name = 'Curve Tangent'; n13.location = (88, -767)
n14 = _N.new('GeometryNodeObjectInfo'); n14.name = 'Object Info'; n14.location = (-104, -459)
n14.inputs[0].default_value = ob_loutsleaf_001
n15 = _N.new('FunctionNodeAlignEulerToVector'); n15.name = 'Align Euler to Vector'; n15.location = (80, -580)
n15.axis = 'Y'
n16 = _N.new('GeometryNodeInstanceOnPoints'); n16.name = 'Instance on Points.002'; n16.location = (356, 632)
n16.inputs[6].default_value = (0.9, 0.9, 0.9)
n17 = _N.new('GeometryNodeInstanceOnPoints'); n17.name = 'Instance on Points.003'; n17.location = (355, 988)
n18 = _N.new('GeometryNodeJoinGeometry'); n18.name = 'Join Geometry'; n18.location = (635, 403)
n19 = _N.new('NodeGroupInput'); n19.name = 'Group Input'; n19.location = (836, 668)
n19.width = 181
n20 = _N.new('GeometryNodeObjectInfo'); n20.name = 'Object Info.001'; n20.location = (840, 932)
n20.inputs[0].default_value = ob_pt_seeds
n21 = _N.new('ShaderNodeMapRange'); n21.name = 'Map Range'; n21.location = (1713, 839)
n21.inputs[3].default_value = 1.0
n21.inputs[4].default_value = 0.0
n22 = _N.new('ShaderNodeMath'); n22.name = 'Math'; n22.location = (1508, 792)
n22.inputs[0].default_value = 0.0
n23 = _N.new('ShaderNodeCombineXYZ'); n23.name = 'Combine XYZ'; n23.location = (1917, 828)
n23.inputs[2].default_value = -90.0
n24 = _N.new('GeometryNodeScaleInstances'); n24.name = 'Scale Instances'; n24.location = (1735, 507)
n25 = _N.new('GeometryNodeRotateInstances'); n25.name = 'Rotate Instances'; n25.location = (2013, 495)
n26 = _N.new('NodeGroupOutput'); n26.name = 'Group Output'; n26.location = (2207, 468)
n27 = _N.new('GeometryNodeInstanceOnPoints'); n27.name = 'Instance on Points.004'; n27.location = (1237, 634)
n28 = _N.new('GeometryNodeSampleIndex'); n28.name = 'Sample Index'; n28.location = (0, 0)
n29 = _N.new('GeometryNodeSampleNearest'); n29.name = 'Sample Nearest'; n29.location = (0, 0)
_L.new(n14.outputs[4], n6.inputs[2])
_L.new(n15.outputs[0], n6.inputs[5])
_L.new(n13.outputs[0], n15.inputs[2])
_L.new(n1.outputs[0], n4.inputs[0])
_L.new(n0.outputs[0], n5.inputs[0])
_L.new(n3.outputs[0], n2.inputs[0])
_L.new(n2.outputs[0], n8.inputs[0])
_L.new(n4.outputs[0], n9.inputs[0])
_L.new(n5.outputs[0], n10.inputs[0])
_L.new(n7.outputs[0], n11.inputs[0])
_L.new(n8.outputs[0], n6.inputs[0])
_L.new(n9.outputs[0], n12.inputs[0])
_L.new(n10.outputs[0], n16.inputs[0])
_L.new(n11.outputs[0], n17.inputs[0])
_L.new(n6.outputs[0], n18.inputs[0])
_L.new(n12.outputs[0], n18.inputs[0])
_L.new(n14.outputs[4], n12.inputs[2])
_L.new(n15.outputs[0], n12.inputs[5])
_L.new(n14.outputs[4], n16.inputs[2])
_L.new(n14.outputs[4], n17.inputs[2])
_L.new(n15.outputs[0], n17.inputs[5])
_L.new(n15.outputs[0], n16.inputs[5])
_L.new(n16.outputs[0], n18.inputs[0])
_L.new(n17.outputs[0], n18.inputs[0])
_L.new(n24.outputs[0], n25.inputs[0])
_L.new(n23.outputs[0], n25.inputs[2])
_L.new(n21.outputs[0], n23.inputs[0])
_L.new(n22.outputs[0], n24.inputs[2])
_L.new(n22.outputs[0], n21.inputs[0])
_L.new(n25.outputs[0], n26.inputs[0])
_L.new(n19.outputs[2], n28.inputs[1])
_L.new(n20.outputs[4], n27.inputs[0])
_L.new(n18.outputs[0], n27.inputs[2])
_L.new(n28.outputs[0], n22.inputs[1])
_L.new(n27.outputs[0], n24.inputs[0])
_L.new(n20.outputs[4], n28.inputs[0])
_L.new(n20.outputs[4], n29.inputs[0])
_L.new(n29.outputs[0], n28.inputs[2])
n26.is_active_output = True

# ---- transforms, parenting, visibility, modifiers, constraints
ob_pt_seeds.location = (0.0, 0.0, 0.0)
_m = ob_pt_seeds.modifiers.new('GeometryNodes', 'NODES')
_m.node_group = ng_planetestnode
ob_controller.location = (5.969, -2.505, 0.0)
ob_controller.empty_display_type = 'ARROWS'
ob_grass.location = (-0.7636, 0.0, 0.0)
ob_grass.scale = (1.389, 1.389, 1.389)
_m = ob_grass.modifiers.new('GeometryNodes', 'NODES')
_m.node_group = ng_grassnodes
ob_grenplant.location = (0.0, 0.0, 0.0)
ob_grenplant.lock_rotations_4d = False
ob_grenplant.empty_display_type = 'ARROWS'
ob_grenplant.lineart.crease_threshold = 0.0
_m = ob_grenplant.modifiers.new('GeometryNodes', 'NODES')
_m.node_group = ng_greenplantnodes
ob_leaf.location = (0.0, 0.0, 0.0)
ob_leaf.hide_render = True
_m = ob_leaf.modifiers.new('Subdivision', 'SUBSURF')
_m.levels = 4
_m.render_levels = 4
ob_loutsleaf.location = (0.0, 0.0, 0.0)
ob_loutsleaf.hide_render = True
_m = ob_loutsleaf.modifiers.new('Subdivision', 'SUBSURF')
_m.levels = 4
_m.render_levels = 4
ob_loutsplant.location = (1.533, 0.0, 0.0)
_m = ob_loutsplant.modifiers.new('GeometryNodes', 'NODES')
_m.node_group = ng_loutsplantnodes
ob_grenplant_field.location = (0.0, 0.0, 0.0)
ob_grenplant_field.lock_rotations_4d = False
ob_grenplant_field.empty_display_type = 'ARROWS'
ob_grenplant_field.lineart.crease_threshold = 0.0
_m = ob_grenplant_field.modifiers.new('GeometryNodes', 'NODES')
_m.node_group = ng_greenplantnodes_field
_gi = [s.identifier for s in ng_greenplantnodes_field.interface.items_tree if s.item_type == 'SOCKET' and s.in_out == 'INPUT']
_m[_gi[3] + '_use_attribute'] = True; _m[_gi[3] + '_attribute_name'] = 'grow_progress'
ob_leaf_001.location = (0.0, 0.0, 0.0)
ob_leaf_001.hide_render = True
_m = ob_leaf_001.modifiers.new('Subdivision', 'SUBSURF')
_m.levels = 4
_m.render_levels = 4
ob_grass_field.location = (0.0, 0.0, 0.0)
_m = ob_grass_field.modifiers.new('GeometryNodes', 'NODES')
_m.node_group = ng_grassnodes_field
_gi = [s.identifier for s in ng_grassnodes_field.interface.items_tree if s.item_type == 'SOCKET' and s.in_out == 'INPUT']
_m[_gi[3] + '_use_attribute'] = True; _m[_gi[3] + '_attribute_name'] = 'grow_progress'
ob_loutsleaf_001.location = (0.0, 0.0, 0.0)
ob_loutsleaf_001.hide_render = True
_m = ob_loutsleaf_001.modifiers.new('Subdivision', 'SUBSURF')
_m.levels = 4
_m.render_levels = 4
ob_loutsplant_field.location = (0.0, 0.0, 0.0)
_m = ob_loutsplant_field.modifiers.new('GeometryNodes', 'NODES')
_m.node_group = ng_loutsplantnodes_field
_gi = [s.identifier for s in ng_loutsplantnodes_field.interface.items_tree if s.item_type == 'SOCKET' and s.in_out == 'INPUT']
_m[_gi[2] + '_use_attribute'] = True; _m[_gi[2] + '_attribute_name'] = 'grow_progress'
ob_area.location = (-4.246, -3.27, 6.621)
ob_area.rotation_euler = (0.4593, -0.4926, -0.1298)
ob_area.scale = (2.633, 2.633, 2.633)
ob_area_001.location = (4.483, -5.617, -3.721)
ob_area_001.rotation_euler = (2.266, 0.5515, 1.159)
ob_area_001.scale = (2.633, 2.633, 2.633)
ob_background.location = (0.0, 0.0, -4.43)
ob_background.scale = (14.92, 14.92, 14.92)
_m = ob_background.modifiers.new('Subdivision', 'SUBSURF')
ob_camera.location = (-2.004, -6.468, 2.141)
ob_camera.rotation_euler = (1.299, 0.02336, -0.3077)
ob_sun.location = (5.934, -7.706, 11.64)
ob_sun.rotation_euler = (0.3554, 0.2984, -0.2517)

# ---- collection membership
scene.collection.objects.link(ob_pt_seeds)
scene.collection.objects.link(ob_controller)
col_plants.objects.link(ob_grass)
col_plants.objects.link(ob_grenplant)
col_plants.objects.link(ob_leaf)
col_plants.objects.link(ob_loutsleaf)
col_plants.objects.link(ob_loutsplant)
col_fields.objects.link(ob_grenplant_field)
col_fields.objects.link(ob_leaf_001)
col_fields.objects.link(ob_grass_field)
col_fields.objects.link(ob_loutsleaf_001)
col_fields.objects.link(ob_loutsplant_field)
col_scene.objects.link(ob_area)
col_scene.objects.link(ob_area_001)
col_scene.objects.link(ob_background)
col_scene.objects.link(ob_camera)
col_scene.objects.link(ob_sun)

# ---- scene / render settings (as saved in the file)
scene.camera = ob_camera
scene.frame_start = 1; scene.frame_end = 120; scene.frame_set(21)
scene.render.engine = 'BLENDER_EEVEE_NEXT'
scene.render.image_settings.file_format = 'FFMPEG'
scene.render.image_settings.color_mode = 'RGB'
scene.cycles.samples = 32
scene.cycles.sampling_pattern = 'TABULATED_SOBOL'
scene.cycles.use_light_tree = False
scene.view_settings.view_transform = 'Filmic'
bpy.context.view_layer.update()
